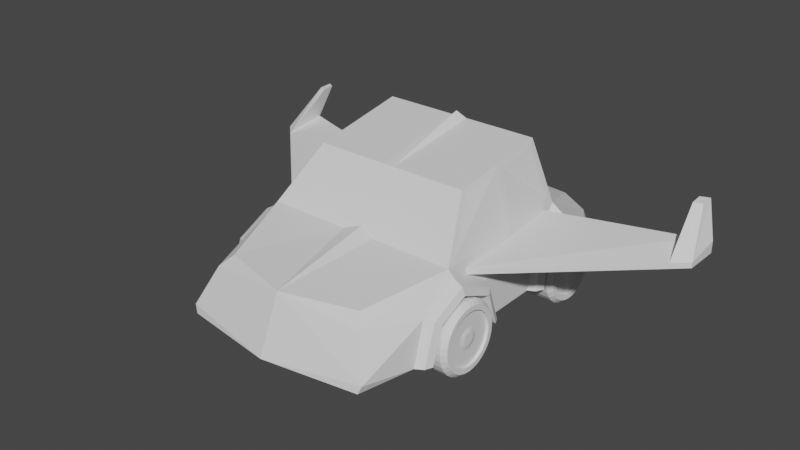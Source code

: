 # Source: car.blend  (saved by Blender 3.2.14; exported with 4.5.12 LTS)
import bpy
from mathutils import Matrix  # noqa: F401  (used for matrix-valued properties, if any)

bpy.ops.wm.read_factory_settings(use_empty=True)
scene = bpy.context.scene
scene.name = 'Scene'

# ---- collections
col_collection = bpy.data.collections.new('Collection'); scene.collection.children.link(col_collection)

# ---- materials (node trees are filled in below, after node groups)
mat_material = bpy.data.materials.new('Material')
mat_material.alpha_threshold = 0.0
mat_material.use_transparent_shadow = False
mat_material.line_color = (0.0, 0.0, 0.0, 1.0)

# ---- material node trees
mat_material.use_nodes = True; mat_material.node_tree.nodes.clear()
_N = mat_material.node_tree.nodes; _L = mat_material.node_tree.links
n0 = _N.new('ShaderNodeOutputMaterial'); n0.name = 'Material Output'; n0.location = (300, 300)
n1 = _N.new('ShaderNodeBsdfPrincipled'); n1.name = 'Principled BSDF'; n1.location = (10, 300)
n1.distribution = 'GGX'
n1.subsurface_method = 'RANDOM_WALK_SKIN'
n1.inputs[2].default_value = 0.4
n1.inputs[3].default_value = 1.45
n1.inputs[27].default_value = (0.0, 0.0, 0.0, 1.0)
n1.inputs[28].default_value = 1.0
_L.new(n1.outputs[0], n0.inputs[0])
n0.is_active_output = True

# ---- world
world_world = bpy.data.worlds.new('World'); scene.world = world_world
world_world.use_nodes = True; world_world.node_tree.nodes.clear()
_N = world_world.node_tree.nodes; _L = world_world.node_tree.links
n0 = _N.new('ShaderNodeOutputWorld'); n0.name = 'World Output'; n0.location = (300, 300)
n1 = _N.new('ShaderNodeBackground'); n1.name = 'Background'; n1.location = (10, 300)
n1.inputs[0].default_value = (0.05088, 0.05088, 0.05088, 1.0)
_L.new(n1.outputs[0], n0.inputs[0])
n0.is_active_output = True
world_world.color = (0.05088, 0.05088, 0.05088)
world_world.use_sun_shadow = False
world_world.sun_shadow_jitter_overblur = 0.0

# ---- meshes
me_cube = bpy.data.meshes.new('Cube')
me_cube.from_pydata([(0.8746, 0.9208, 0.337), (0.8766, 0.9281, -0.34), (0.7734, -1.035, 0.5445), (0.9253, -1.135, -0.1889), (0.9137, 0.517, 1.0), (0.9426, -0.4771, 1.0), (1.008, -0.4771, 0.6243), (1.008, 0.517, 0.5876), (0.7734, 0.4108, 2.303), (0.7539, -0.212, 1.991), (1.008, -0.1909, -0.34), (1.008, -0.7514, -0.34), (1.008, 0.2764, -0.34), (1.008, 0.7641, -0.34), (5.96e-08, 0.9854, -0.34), (0.0, -1.091, 0.7387), (5.96e-08, -1.233, -0.34), (0.0, 0.9208, 0.6452), (0.0, 0.5082, 1.108), (0.0, -0.4771, 1.0), (0.0, 0.4108, 2.303), (0.0, -0.212, 1.991), (1.0, -0.2003, 0.4546), (0.6789, -0.4684, -0.34), (1.0, -0.7236, 0.4688), (1.008, -0.6629, 0.3422), (0.9537, 0.04587, 1.0), (1.008, -0.8038, -0.34), (1.008, -0.1237, -0.34), (1.0, -0.4771, 0.8731), (1.11, -0.6629, 0.3422), (1.11, -0.4771, 0.6243), (1.08, -0.4771, 0.7731), (1.11, -0.2615, 0.3208), (1.11, -0.1909, -0.34), (1.08, -0.7767, -0.34), (1.11, -0.7295, -0.34), (1.08, -0.2303, 0.4116), (1.08, -0.697, 0.4285), (1.08, -0.1512, -0.34), (1.0, 0.2387, 0.3587), (1.008, 0.2067, -0.34), (1.008, 0.8364, -0.34), (1.0, 0.8027, 0.3563), (1.008, 0.7411, 0.2526), (1.0, 0.517, 0.8768), (1.11, 0.2961, 0.2293), (1.11, 0.517, 0.5876), (1.079, 0.517, 0.7785), (1.079, 0.2311, -0.34), (1.11, 0.2764, -0.34), (1.11, 0.7411, 0.2526), (1.11, 0.7641, -0.34), (1.079, 0.7752, 0.3081), (1.079, 0.2585, 0.3074), (1.079, 0.8057, -0.34), (0.7633, 0.08934, 2.142), (0.9305, 0.003179, 1.123), (0.922, -0.3986, 1.123), (0.7842, 0.03658, 2.001), (0.777, -0.1949, 1.885), (0.9009, 0.4654, 1.125), (0.7893, 0.381, 2.161), (0.9327, 0.09099, 1.125), (0.7813, 0.1255, 2.033), (0.0, -0.4463, 1.115), (0.0, -0.2459, 1.864), (0.6867, -0.2437, 1.872), (0.837, -0.4493, 1.104), (0.0, 0.4254, 2.125), (0.7006, 0.425, 2.129), (0.8405, 0.5082, 1.107), (0.1567, -0.4771, 1.0), (0.1195, 0.517, 1.0), (0.07776, 0.4108, 2.303), (0.04317, -0.212, 1.991), (0.0, 0.3823, 2.442), (0.6871, -0.9677, 0.7404), (0.7439, 0.8372, 0.7101), (0.9339, 0.9722, -0.2024), (0.8956, -1.145, -0.34), (1.008, -0.2615, 0.1852), (1.008, 0.2961, 0.1266), (0.6789, 0.5066, -0.34), (5.96e-08, 0.002401, -0.34)], [], [(11, 25, 30, 36), (14, 17, 0, 79), (1, 79, 42), (7, 44, 51, 47), (5, 26, 57, 58), (22, 29, 32, 37), (10, 39, 34), (12, 82, 46, 50), (40, 41, 49, 54), (4, 73, 18, 71), (8, 74, 75, 9, 56), (0, 78, 4), (19, 15, 65), (16, 80, 3), (29, 24, 38, 32), (27, 11, 35), (22, 26, 5), (31, 32, 38, 30), (24, 27, 35, 38), (24, 29, 5), (29, 22, 5), (34, 37, 33), (36, 38, 35), (33, 37, 32, 31), (30, 38, 36), (39, 37, 34), (6, 81, 33, 31), (25, 6, 31, 30), (28, 22, 37, 39), (23, 10, 81), (40, 26, 22), (44, 13, 52, 51), (43, 45, 48, 53), (13, 42, 55, 52), (40, 45, 4), (45, 43, 4), (47, 48, 54, 46), (52, 53, 51), (50, 54, 49), (46, 54, 50), (55, 53, 52), (51, 53, 48, 47), (45, 40, 54, 48), (12, 83, 82), (42, 43, 53, 55), (41, 12, 49), (26, 40, 4), (8, 56, 64, 62), (9, 5, 58, 60), (56, 9, 60, 59), (26, 56, 59, 57), (26, 4, 61, 63), (56, 26, 63, 64), (4, 8, 62, 61), (67, 9, 75, 21, 66), (68, 5, 9, 67), (8, 70, 69, 20, 74), (71, 70, 8, 4), (5, 72, 77), (3, 2, 15, 16), (72, 19, 65), (19, 72, 5, 68, 65), (20, 21, 76), (77, 15, 2), (2, 5, 77), (77, 72, 15), (41, 22, 28), (4, 78, 17, 73), (78, 0, 17), (79, 1, 14), (42, 79, 43), (3, 80, 27), (5, 2, 24), (24, 2, 3), (3, 27, 24), (43, 0, 4), (0, 43, 79), (22, 41, 40), (49, 12, 50), (39, 10, 28), (11, 23, 25), (25, 23, 6), (81, 10, 34, 33), (23, 81, 6), (82, 7, 47, 46), (82, 83, 7), (35, 11, 36), (83, 13, 44), (44, 7, 83), (83, 14, 13), (14, 83, 84), (84, 83, 12), (23, 11, 16), (16, 84, 23), (12, 41, 84), (41, 28, 84), (84, 28, 10), (10, 23, 84), (16, 11, 27), (27, 80, 16), (13, 14, 42), (42, 14, 1)])
_uv = me_cube.uv_layers.new(name='UVMap')
_uv.uv.foreach_set('vector', [0.375, 0.6884, 0.375, 0.6742, 0.375, 0.6742, 0.375, 0.6884, 0.375, 0.375, 0.625, 0.375, 0.625, 0.5, 0.4263, 0.5, 0.375, 0.5, 0.4263, 0.5, 0.375, 0.5489, 0.375, 0.5833, 0.375, 0.5731, 0.375, 0.5731, 0.375, 0.5833, 0.625, 0.6667, 0.625, 0.6228, 0.625, 0.6228, 0.625, 0.6667, 0.4926, 0.6584, 0.474, 0.6667, 0.474, 0.6667, 0.4926, 0.6584, 0.375, 0.6511, 0.375, 0.6471, 0.375, 0.6511, 0.375, 0.599, 0.375, 0.5887, 0.375, 0.5887, 0.375, 0.599, 0.5132, 0.5904, 0.375, 0.6019, 0.375, 0.6019, 0.5132, 0.5904, 0.625, 0.5833, 0.7337, 0.5833, 0.75, 0.5833, 0.6337, 0.5833, 0.625, 0.5833, 0.7383, 0.5833, 0.7428, 0.6667, 0.625, 0.6667, 0.625, 0.6263, 0.625, 0.5, 0.6374, 0.5152, 0.625, 0.5833, 0.0, 0.0, 0.0, 0.0, 0.0, 0.0, 0.25, 0.75, 0.3685, 0.7448, 0.375, 0.75, 0.474, 0.6667, 0.5042, 0.6772, 0.5042, 0.6772, 0.474, 0.6667, 0.375, 0.6933, 0.375, 0.6884, 0.375, 0.6933, 0.4926, 0.6584, 0.625, 0.6228, 0.625, 0.6667, 0.375, 0.6667, 0.474, 0.6667, 0.5042, 0.6772, 0.375, 0.6742, 0.5042, 0.6772, 0.375, 0.6933, 0.375, 0.6933, 0.5042, 0.6772, 0.5042, 0.6772, 0.474, 0.6667, 0.625, 0.6667, 0.474, 0.6667, 0.4926, 0.6584, 0.625, 0.6667, 0.375, 0.6511, 0.4926, 0.6584, 0.375, 0.6601, 0.375, 0.6884, 0.5042, 0.6772, 0.375, 0.6933, 0.375, 0.6601, 0.4926, 0.6584, 0.474, 0.6667, 0.375, 0.6667, 0.375, 0.6742, 0.5042, 0.6772, 0.375, 0.6884, 0.375, 0.6471, 0.4926, 0.6584, 0.375, 0.6511, 0.375, 0.6667, 0.375, 0.6601, 0.375, 0.6601, 0.375, 0.6667, 0.375, 0.6742, 0.375, 0.6667, 0.375, 0.6667, 0.375, 0.6742, 0.375, 0.6471, 0.4926, 0.6584, 0.4926, 0.6584, 0.375, 0.6471, 0.375, 0.6601, 0.375, 0.6511, 0.375, 0.6601, 0.5132, 0.5904, 0.625, 0.6228, 0.4926, 0.6584, 0.375, 0.5731, 0.375, 0.5543, 0.375, 0.5543, 0.375, 0.5731, 0.5119, 0.5702, 0.4551, 0.5833, 0.4551, 0.5833, 0.5119, 0.5702, 0.375, 0.5543, 0.375, 0.5489, 0.375, 0.5489, 0.375, 0.5543, 0.5132, 0.5904, 0.4551, 0.5833, 0.625, 0.5833, 0.4551, 0.5833, 0.5119, 0.5702, 0.625, 0.5833, 0.375, 0.5833, 0.4551, 0.5833, 0.5132, 0.5904, 0.375, 0.5887, 0.375, 0.5543, 0.5119, 0.5702, 0.375, 0.5731, 0.375, 0.599, 0.5132, 0.5904, 0.375, 0.6019, 0.375, 0.5887, 0.5132, 0.5904, 0.375, 0.599, 0.375, 0.5489, 0.5119, 0.5702, 0.375, 0.5543, 0.375, 0.5731, 0.5119, 0.5702, 0.4551, 0.5833, 0.375, 0.5833, 0.4551, 0.5833, 0.5132, 0.5904, 0.5132, 0.5904, 0.4551, 0.5833, 0.375, 0.5887, 0.3232, 0.5683, 0.375, 0.5887, 0.375, 0.5489, 0.5119, 0.5702, 0.5119, 0.5702, 0.375, 0.5489, 0.375, 0.6019, 0.375, 0.599, 0.375, 0.6019, 0.625, 0.6228, 0.5132, 0.5904, 0.625, 0.5833, 0.625, 0.5833, 0.625, 0.6263, 0.625, 0.6263, 0.625, 0.5833, 0.625, 0.6667, 0.625, 0.6667, 0.625, 0.6667, 0.625, 0.6667, 0.625, 0.6263, 0.625, 0.6667, 0.625, 0.6667, 0.625, 0.6263, 0.625, 0.6228, 0.625, 0.6263, 0.625, 0.6263, 0.625, 0.6228, 0.625, 0.6228, 0.625, 0.5833, 0.625, 0.5833, 0.625, 0.6228, 0.625, 0.6263, 0.625, 0.6228, 0.625, 0.6228, 0.625, 0.6263, 0.625, 0.5833, 0.625, 0.5833, 0.625, 0.5833, 0.625, 0.5833, 0.639, 0.6667, 0.625, 0.6667, 0.7428, 0.6667, 0.75, 0.6667, 0.75, 0.6667, 0.6368, 0.6667, 0.625, 0.6667, 0.625, 0.6667, 0.639, 0.6667, 0.625, 0.5833, 0.6392, 0.5833, 0.75, 0.5833, 0.75, 0.5833, 0.7383, 0.5833, 0.6337, 0.5833, 0.6392, 0.5833, 0.625, 0.5833, 0.625, 0.5833, 0.625, 0.6667, 0.7451, 0.6667, 0.6367, 0.7375, 0.375, 0.75, 0.625, 0.75, 0.625, 0.8701, 0.375, 0.8701, 0.7451, 0.6667, 0.75, 0.6667, 0.7451, 0.6667, 0.75, 0.6667, 0.7451, 0.6667, 0.625, 0.6667, 0.6368, 0.6667, 0.75, 0.6667, 0.0, 0.0, 0.0, 0.0, 0.0, 0.0, 0.6367, 0.7375, 0.7451, 0.75, 0.625, 0.75, 0.625, 0.75, 0.625, 0.6667, 0.6367, 0.7375, 0.6367, 0.7375, 0.7451, 0.6667, 0.7451, 0.75, 0.375, 0.6019, 0.4926, 0.6584, 0.375, 0.6471, 0.625, 0.5833, 0.6374, 0.5152, 0.75, 0.5, 0.7337, 0.5833, 0.6374, 0.5152, 0.625, 0.5, 0.75, 0.5, 0.4263, 0.5, 0.375, 0.5, 0.375, 0.375, 0.375, 0.5489, 0.4263, 0.5, 0.5119, 0.5702, 0.375, 0.75, 0.3685, 0.7448, 0.375, 0.6933, 0.625, 0.6667, 0.625, 0.75, 0.5042, 0.6772, 0.5042, 0.6772, 0.625, 0.75, 0.375, 0.75, 0.375, 0.75, 0.375, 0.6933, 0.5042, 0.6772, 0.5119, 0.5702, 0.625, 0.5, 0.625, 0.5833, 0.625, 0.5, 0.5119, 0.5702, 0.4263, 0.5, 0.4926, 0.6584, 0.375, 0.6019, 0.5132, 0.5904, 0.375, 0.6019, 0.375, 0.599, 0.375, 0.599, 0.375, 0.6471, 0.375, 0.6511, 0.375, 0.6471, 0.375, 0.6884, 0.3374, 0.672, 0.375, 0.6742, 0.375, 0.6742, 0.3292, 0.6667, 0.375, 0.6667, 0.375, 0.6601, 0.375, 0.6511, 0.375, 0.6511, 0.375, 0.6601, 0.3362, 0.6622, 0.375, 0.6601, 0.375, 0.6667, 0.375, 0.5887, 0.375, 0.5833, 0.375, 0.5833, 0.375, 0.5887, 0.375, 0.5887, 0.3232, 0.5683, 0.375, 0.5833, 0.375, 0.6933, 0.375, 0.6884, 0.375, 0.6884, 0.3232, 0.5683, 0.375, 0.5543, 0.375, 0.5731, 0.375, 0.5731, 0.375, 0.5833, 0.3232, 0.5683, 0.3232, 0.5683, 0.25, 0.5, 0.375, 0.5543, 0.25, 0.5, 0.3232, 0.5683, 0.25, 0.6108, 0.25, 0.6108, 0.3232, 0.5683, 0.375, 0.5887, 0.3374, 0.672, 0.375, 0.6884, 0.25, 0.75, 0.25, 0.75, 0.25, 0.6108, 0.3374, 0.672, 0.375, 0.5887, 0.375, 0.6019, 0.25, 0.6108, 0.375, 0.6019, 0.375, 0.6471, 0.25, 0.6108, 0.25, 0.6108, 0.375, 0.6471, 0.375, 0.6511, 0.375, 0.6511, 0.3374, 0.672, 0.25, 0.6108, 0.25, 0.75, 0.375, 0.6884, 0.375, 0.6933, 0.375, 0.6933, 0.3685, 0.7448, 0.25, 0.75, 0.375, 0.5543, 0.25, 0.5, 0.375, 0.5489, 0.375, 0.5489, 0.25, 0.5, 0.375, 0.5])
me_cube.materials.append(mat_material)
me_cube.use_mirror_vertex_groups = False
me_cube.update()
me_cylinder = bpy.data.meshes.new('Cylinder')
me_cylinder.from_pydata([(0.0, 1.0, -1.0), (3.316e-09, 0.8887, 1.0), (0.1951, 0.9808, -1.0), (0.1734, 0.8716, 1.0), (0.3827, 0.9239, -1.0), (0.3401, 0.8211, 1.0), (0.5556, 0.8315, -1.0), (0.4937, 0.7389, 1.0), (0.7071, 0.7071, -1.0), (0.6284, 0.6284, 1.0), (0.8315, 0.5556, -1.0), (0.7389, 0.4937, 1.0), (0.9239, 0.3827, -1.0), (0.8211, 0.3401, 1.0), (0.9808, 0.1951, -1.0), (0.8716, 0.1734, 1.0), (1.0, -4.371e-08, -1.0), (0.8887, -3.885e-08, 1.0), (0.9808, -0.1951, -1.0), (0.8716, -0.1734, 1.0), (0.9239, -0.3827, -1.0), (0.8211, -0.3401, 1.0), (0.8315, -0.5556, -1.0), (0.7389, -0.4937, 1.0), (0.7071, -0.7071, -1.0), (0.6284, -0.6284, 1.0), (0.5556, -0.8315, -1.0), (0.4937, -0.7389, 1.0), (0.3827, -0.9239, -1.0), (0.3401, -0.8211, 1.0), (0.1951, -0.9808, -1.0), (0.1734, -0.8716, 1.0), (-8.742e-08, -1.0, -1.0), (-7.438e-08, -0.8887, 1.0), (-0.1951, -0.9808, -1.0), (-0.1734, -0.8716, 1.0), (-0.3827, -0.9239, -1.0), (-0.3401, -0.8211, 1.0), (-0.5556, -0.8315, -1.0), (-0.4937, -0.7389, 1.0), (-0.7071, -0.7071, -1.0), (-0.6284, -0.6284, 1.0), (-0.8315, -0.5556, -1.0), (-0.7389, -0.4937, 1.0), (-0.9239, -0.3827, -1.0), (-0.8211, -0.3401, 1.0), (-0.9808, -0.1951, -1.0), (-0.8716, -0.1734, 1.0), (-1.0, 1.192e-08, -1.0), (-0.8887, 1.06e-08, 1.0), (-0.9808, 0.1951, -1.0), (-0.8716, 0.1734, 1.0), (-0.9239, 0.3827, -1.0), (-0.8211, 0.3401, 1.0), (-0.8315, 0.5556, -1.0), (-0.7389, 0.4937, 1.0), (-0.7071, 0.7071, -1.0), (-0.6284, 0.6284, 1.0), (-0.5556, 0.8315, -1.0), (-0.4937, 0.7389, 1.0), (-0.3827, 0.9239, -1.0), (-0.3401, 0.8211, 1.0), (-0.1951, 0.9808, -1.0), (-0.1734, 0.8716, 1.0), (0.0, 1.0, 0.7514), (0.1951, 0.9808, 0.7514), (0.3827, 0.9239, 0.7514), (0.5556, 0.8315, 0.7514), (0.7071, 0.7071, 0.7514), (0.8315, 0.5556, 0.7514), (0.9239, 0.3827, 0.7514), (0.9808, 0.1951, 0.7514), (1.0, -4.371e-08, 0.7514), (0.9808, -0.1951, 0.7514), (0.9239, -0.3827, 0.7514), (0.8315, -0.5556, 0.7514), (0.7071, -0.7071, 0.7514), (0.5556, -0.8315, 0.7514), (0.3827, -0.9239, 0.7514), (0.1951, -0.9808, 0.7514), (-8.742e-08, -1.0, 0.7514), (-0.1951, -0.9808, 0.7514), (-0.3827, -0.9239, 0.7514), (-0.5556, -0.8315, 0.7514), (-0.7071, -0.7071, 0.7514), (-0.8315, -0.5556, 0.7514), (-0.9239, -0.3827, 0.7514), (-0.9808, -0.1951, 0.7514), (-1.0, 1.192e-08, 0.7514), (-0.9808, 0.1951, 0.7514), (-0.9239, 0.3827, 0.7514), (-0.8315, 0.5556, 0.7514), (-0.7071, 0.7071, 0.7514), (-0.5556, 0.8315, 0.7514), (-0.3827, 0.9239, 0.7514), (-0.1951, 0.9808, 0.7514), (0.1459, 0.7335, 1.0), (7.515e-09, 0.7479, 1.0), (0.2862, 0.6909, 1.0), (0.4155, 0.6218, 1.0), (0.5288, 0.5288, 1.0), (0.6218, 0.4155, 1.0), (0.6909, 0.2862, 1.0), (0.7335, 0.1459, 1.0), (0.7479, -3.269e-08, 1.0), (0.7335, -0.1459, 1.0), (0.6909, -0.2862, 1.0), (0.6218, -0.4155, 1.0), (0.5288, -0.5288, 1.0), (0.4155, -0.6218, 1.0), (0.2862, -0.6909, 1.0), (0.1459, -0.7335, 1.0), (-5.786e-08, -0.7479, 1.0), (-0.1459, -0.7335, 1.0), (-0.2862, -0.6909, 1.0), (-0.4155, -0.6218, 1.0), (-0.5288, -0.5288, 1.0), (-0.6218, -0.4155, 1.0), (-0.6909, -0.2862, 1.0), (-0.7335, -0.1459, 1.0), (-0.7479, 8.918e-09, 1.0), (-0.7335, 0.1459, 1.0), (-0.6909, 0.2862, 1.0), (-0.6218, 0.4155, 1.0), (-0.5288, 0.5288, 1.0), (-0.4155, 0.6218, 1.0), (-0.2862, 0.6909, 1.0), (-0.1459, 0.7335, 1.0), (0.1434, 0.7287, 0.8548), (-0.001522, 0.743, 0.8548), (0.2828, 0.6864, 0.8548), (0.4112, 0.6178, 0.8548), (0.5238, 0.5254, 0.8548), (0.6162, 0.4128, 0.8548), (0.6849, 0.2843, 0.8548), (0.7272, 0.1449, 0.8548), (0.7414, -3.248e-08, 0.8548), (0.7272, -0.1449, 0.8548), (0.6849, -0.2843, 0.8548), (0.6162, -0.4128, 0.8548), (0.5238, -0.5254, 0.8548), (0.4112, -0.6178, 0.8548), (0.2828, -0.6864, 0.8548), (0.1434, -0.7287, 0.8548), (-0.001523, -0.743, 0.8548), (-0.1465, -0.7287, 0.8548), (-0.2858, -0.6864, 0.8548), (-0.4143, -0.6178, 0.8548), (-0.5269, -0.5254, 0.8548), (-0.6193, -0.4128, 0.8548), (-0.6879, -0.2843, 0.8548), (-0.7302, -0.1449, 0.8548), (-0.7445, 8.86e-09, 0.8548), (-0.7302, 0.1449, 0.8548), (-0.6879, 0.2843, 0.8548), (-0.6193, 0.4128, 0.8548), (-0.5269, 0.5254, 0.8548), (-0.4143, 0.6178, 0.8548), (-0.2858, 0.6864, 0.8548), (-0.1465, 0.7287, 0.8548), (0.05735, 0.296, 0.8548), (-0.001523, 0.3018, 0.8548), (0.114, 0.2788, 0.8548), (0.1661, 0.2509, 0.8548), (0.2118, 0.2134, 0.8548), (0.2494, 0.1676, 0.8548), (0.2773, 0.1155, 0.8548), (0.2944, 0.05887, 0.8548), (0.3002, -1.319e-08, 0.8548), (0.2944, -0.05887, 0.8548), (0.2773, -0.1155, 0.8548), (0.2494, -0.1676, 0.8548), (0.2118, -0.2134, 0.8548), (0.1661, -0.2509, 0.8548), (0.114, -0.2788, 0.8548), (0.05735, -0.296, 0.8548), (-0.001523, -0.3018, 0.8548), (-0.06039, -0.296, 0.8548), (-0.117, -0.2788, 0.8548), (-0.1692, -0.2509, 0.8548), (-0.2149, -0.2134, 0.8548), (-0.2524, -0.1676, 0.8548), (-0.2803, -0.1155, 0.8548), (-0.2975, -0.05887, 0.8548), (-0.3033, 3.598e-09, 0.8548), (-0.2975, 0.05887, 0.8548), (-0.2803, 0.1155, 0.8548), (-0.2524, 0.1676, 0.8548), (-0.2149, 0.2134, 0.8548), (-0.1692, 0.2509, 0.8548), (-0.117, 0.2788, 0.8548), (-0.06039, 0.296, 0.8548), (0.03169, 0.1638, 0.915), (-0.0008915, 0.167, 0.915), (0.06301, 0.1543, 0.915), (0.09188, 0.1388, 0.915), (0.1172, 0.1181, 0.915), (0.138, 0.09277, 0.915), (0.1534, 0.0639, 0.915), (0.1629, 0.03258, 0.915), (0.1661, -7.299e-09, 0.915), (0.1629, -0.03258, 0.915), (0.1534, -0.0639, 0.915), (0.138, -0.09277, 0.915), (0.1172, -0.1181, 0.915), (0.09188, -0.1388, 0.915), (0.06301, -0.1543, 0.915), (0.03169, -0.1638, 0.915), (-0.0008915, -0.167, 0.915), (-0.03347, -0.1638, 0.915), (-0.06479, -0.1543, 0.915), (-0.09366, -0.1388, 0.915), (-0.119, -0.1181, 0.915), (-0.1397, -0.09277, 0.915), (-0.1552, -0.0639, 0.915), (-0.1647, -0.03258, 0.915), (-0.1679, 1.991e-09, 0.915), (-0.1647, 0.03258, 0.915), (-0.1552, 0.0639, 0.915), (-0.1397, 0.09277, 0.915), (-0.119, 0.1181, 0.915), (-0.09366, 0.1388, 0.915), (-0.06479, 0.1543, 0.915), (-0.03347, 0.1638, 0.915), (0.7449, 0.4826, 1.0), (0.1951, 0.9808, -0.3294), (0.3827, 0.9239, -0.06396), (0.7486, 0.5002, 0.9742), (0.5556, 0.8315, 0.2472), (0.7613, 0.641, 0.7514), (0.7071, 0.7071, 0.5921), (-0.1951, 0.9808, -0.6844), (0.0, 1.0, -0.5389)], [], [(64, 1, 3, 65), (65, 3, 5, 66), (66, 5, 7, 67), (67, 7, 9, 68), (68, 9, 11, 227, 229), (69, 227, 224, 13, 70), (70, 13, 15, 71), (71, 15, 17, 72), (72, 17, 19, 73), (73, 19, 21, 74), (74, 21, 23, 75), (75, 23, 25, 76), (76, 25, 27, 77), (77, 27, 29, 78), (78, 29, 31, 79), (79, 31, 33, 80), (80, 33, 35, 81), (81, 35, 37, 82), (82, 37, 39, 83), (83, 39, 41, 84), (84, 41, 43, 85), (85, 43, 45, 86), (86, 45, 47, 87), (87, 47, 49, 88), (88, 49, 51, 89), (89, 51, 53, 90), (90, 53, 55, 91), (91, 55, 57, 92), (92, 57, 59, 93), (93, 59, 61, 94), (11, 9, 100, 101), (94, 61, 63, 95), (95, 63, 1, 64), (0, 2, 4, 6, 8, 10, 12, 14, 16, 18, 20, 22, 24, 26, 28, 30, 32, 34, 36, 38, 40, 42, 44, 46, 48, 50, 52, 54, 56, 58, 60, 62), (62, 231, 232, 0), (60, 94, 95, 231, 62), (58, 93, 94, 60), (56, 92, 93, 58), (54, 91, 92, 56), (52, 90, 91, 54), (50, 89, 90, 52), (48, 88, 89, 50), (46, 87, 88, 48), (44, 86, 87, 46), (42, 85, 86, 44), (40, 84, 85, 42), (38, 83, 84, 40), (36, 82, 83, 38), (34, 81, 82, 36), (32, 80, 81, 34), (30, 79, 80, 32), (28, 78, 79, 30), (26, 77, 78, 28), (24, 76, 77, 26), (22, 75, 76, 24), (20, 74, 75, 22), (18, 73, 74, 20), (16, 72, 73, 18), (14, 71, 72, 16), (12, 70, 71, 14), (10, 69, 70, 12), (8, 230, 229, 69, 10), (6, 228, 230, 8), (4, 226, 228, 6), (2, 225, 226, 4), (0, 232, 225, 2), (112, 111, 143, 144), (29, 27, 109, 110), (47, 45, 118, 119), (3, 1, 97, 96), (1, 63, 127, 97), (21, 19, 105, 106), (39, 37, 114, 115), (57, 55, 123, 124), (13, 224, 11, 101, 102), (31, 29, 110, 111), (49, 47, 119, 120), (5, 3, 96, 98), (23, 21, 106, 107), (41, 39, 115, 116), (59, 57, 124, 125), (15, 13, 102, 103), (33, 31, 111, 112), (51, 49, 120, 121), (7, 5, 98, 99), (25, 23, 107, 108), (43, 41, 116, 117), (61, 59, 125, 126), (17, 15, 103, 104), (35, 33, 112, 113), (53, 51, 121, 122), (9, 7, 99, 100), (27, 25, 108, 109), (45, 43, 117, 118), (63, 61, 126, 127), (19, 17, 104, 105), (37, 35, 113, 114), (55, 53, 122, 123), (99, 98, 130, 131), (126, 125, 157, 158), (113, 112, 144, 145), (100, 99, 131, 132), (127, 126, 158, 159), (114, 113, 145, 146), (101, 100, 132, 133), (97, 127, 159, 129), (115, 114, 146, 147), (102, 101, 133, 134), (116, 115, 147, 148), (103, 102, 134, 135), (117, 116, 148, 149), (104, 103, 135, 136), (118, 117, 149, 150), (105, 104, 136, 137), (119, 118, 150, 151), (106, 105, 137, 138), (120, 119, 151, 152), (107, 106, 138, 139), (121, 120, 152, 153), (108, 107, 139, 140), (122, 121, 153, 154), (109, 108, 140, 141), (123, 122, 154, 155), (110, 109, 141, 142), (96, 97, 129, 128), (124, 123, 155, 156), (111, 110, 142, 143), (98, 96, 128, 130), (125, 124, 156, 157), (182, 181, 213, 214), (192, 193, 223, 222, 221, 220, 219, 218, 217, 216, 215, 214, 213, 212, 211, 210, 209, 208, 207, 206, 205, 204, 203, 202, 201, 200, 199, 198, 197, 196, 195, 194), (169, 168, 200, 201), (183, 182, 214, 215), (170, 169, 201, 202), (184, 183, 215, 216), (171, 170, 202, 203), (185, 184, 216, 217), (172, 171, 203, 204), (186, 185, 217, 218), (173, 172, 204, 205), (187, 186, 218, 219), (174, 173, 205, 206), (160, 161, 193, 192), (188, 187, 219, 220), (175, 174, 206, 207), (162, 160, 192, 194), (189, 188, 220, 221), (176, 175, 207, 208), (163, 162, 194, 195), (190, 189, 221, 222), (177, 176, 208, 209), (164, 163, 195, 196), (191, 190, 222, 223), (178, 177, 209, 210), (165, 164, 196, 197), (161, 191, 223, 193), (179, 178, 210, 211), (166, 165, 197, 198), (180, 179, 211, 212), (167, 166, 198, 199), (181, 180, 212, 213), (168, 167, 199, 200), (224, 227, 11), (228, 226, 66, 67), (226, 225, 65, 66), (229, 230, 68), (232, 231, 95, 64), (225, 232, 64, 65), (229, 227, 69), (230, 228, 67, 68)])
_uv = me_cylinder.uv_layers.new(name='UVMap')
_uv.uv.foreach_set('vector', [1.0, 0.9378, 1.0, 1.0, 0.9688, 1.0, 0.9688, 0.9378, 0.9688, 0.9378, 0.9688, 1.0, 0.9375, 1.0, 0.9375, 0.9378, 0.9375, 0.9378, 0.9375, 1.0, 0.9062, 1.0, 0.9062, 0.9378, 0.9062, 0.9378, 0.9062, 1.0, 0.875, 1.0, 0.875, 0.9378, 0.875, 0.9378, 0.875, 1.0, 0.8438, 1.0, 0.8438, 0.9935, 0.8614, 0.9378, 0.8438, 0.9378, 0.8438, 0.9935, 0.8415, 1.0, 0.8125, 1.0, 0.8125, 0.9378, 0.8125, 0.9378, 0.8125, 1.0, 0.7812, 1.0, 0.7812, 0.9378, 0.7812, 0.9378, 0.7812, 1.0, 0.75, 1.0, 0.75, 0.9378, 0.75, 0.9378, 0.75, 1.0, 0.7188, 1.0, 0.7188, 0.9378, 0.7188, 0.9378, 0.7188, 1.0, 0.6875, 1.0, 0.6875, 0.9378, 0.6875, 0.9378, 0.6875, 1.0, 0.6562, 1.0, 0.6562, 0.9378, 0.6562, 0.9378, 0.6562, 1.0, 0.625, 1.0, 0.625, 0.9378, 0.625, 0.9378, 0.625, 1.0, 0.5938, 1.0, 0.5938, 0.9378, 0.5938, 0.9378, 0.5938, 1.0, 0.5625, 1.0, 0.5625, 0.9378, 0.5625, 0.9378, 0.5625, 1.0, 0.5312, 1.0, 0.5312, 0.9378, 0.5312, 0.9378, 0.5312, 1.0, 0.5, 1.0, 0.5, 0.9378, 0.5, 0.9378, 0.5, 1.0, 0.4688, 1.0, 0.4688, 0.9378, 0.4688, 0.9378, 0.4688, 1.0, 0.4375, 1.0, 0.4375, 0.9378, 0.4375, 0.9378, 0.4375, 1.0, 0.4062, 1.0, 0.4062, 0.9378, 0.4062, 0.9378, 0.4062, 1.0, 0.375, 1.0, 0.375, 0.9378, 0.375, 0.9378, 0.375, 1.0, 0.3438, 1.0, 0.3438, 0.9378, 0.3438, 0.9378, 0.3438, 1.0, 0.3125, 1.0, 0.3125, 0.9378, 0.3125, 0.9378, 0.3125, 1.0, 0.2812, 1.0, 0.2812, 0.9378, 0.2812, 0.9378, 0.2812, 1.0, 0.25, 1.0, 0.25, 0.9378, 0.25, 0.9378, 0.25, 1.0, 0.2188, 1.0, 0.2188, 0.9378, 0.2188, 0.9378, 0.2188, 1.0, 0.1875, 1.0, 0.1875, 0.9378, 0.1875, 0.9378, 0.1875, 1.0, 0.1562, 1.0, 0.1562, 0.9378, 0.1562, 0.9378, 0.1562, 1.0, 0.125, 1.0, 0.125, 0.9378, 0.125, 0.9378, 0.125, 1.0, 0.09375, 1.0, 0.09375, 0.9378, 0.09375, 0.9378, 0.09375, 1.0, 0.0625, 1.0, 0.0625, 0.9378, 0.8438, 1.0, 0.875, 1.0, 0.875, 1.0, 0.8438, 1.0, 0.0625, 0.9378, 0.0625, 1.0, 0.03125, 1.0, 0.03125, 0.9378, 0.03125, 0.9378, 0.03125, 1.0, 0.0, 1.0, 0.0, 0.9378, 0.75, 0.49, 0.7968, 0.4854, 0.8418, 0.4717, 0.8833, 0.4496, 0.9197, 0.4197, 0.9496, 0.3833, 0.9717, 0.3418, 0.9854, 0.2968, 0.99, 0.25, 0.9854, 0.2032, 0.9717, 0.1582, 0.9496, 0.1167, 0.9197, 0.08029, 0.8833, 0.05045, 0.8418, 0.02827, 0.7968, 0.01461, 0.75, 0.01, 0.7032, 0.01461, 0.6582, 0.02827, 0.6167, 0.05045, 0.5803, 0.08029, 0.5504, 0.1167, 0.5283, 0.1582, 0.5146, 0.2032, 0.51, 0.25, 0.5146, 0.2968, 0.5283, 0.3418, 0.5504, 0.3833, 0.5803, 0.4197, 0.6167, 0.4496, 0.6582, 0.4717, 0.7032, 0.4854, 0.03125, 0.5, 0.03125, 0.5789, 0.0, 0.6153, 0.0, 0.5, 0.0625, 0.5, 0.0625, 0.9378, 0.03125, 0.9378, 0.03125, 0.5789, 0.03125, 0.5, 0.09375, 0.5, 0.09375, 0.9378, 0.0625, 0.9378, 0.0625, 0.5, 0.125, 0.5, 0.125, 0.9378, 0.09375, 0.9378, 0.09375, 0.5, 0.1562, 0.5, 0.1562, 0.9378, 0.125, 0.9378, 0.125, 0.5, 0.1875, 0.5, 0.1875, 0.9378, 0.1562, 0.9378, 0.1562, 0.5, 0.2188, 0.5, 0.2188, 0.9378, 0.1875, 0.9378, 0.1875, 0.5, 0.25, 0.5, 0.25, 0.9378, 0.2188, 0.9378, 0.2188, 0.5, 0.2812, 0.5, 0.2812, 0.9378, 0.25, 0.9378, 0.25, 0.5, 0.3125, 0.5, 0.3125, 0.9378, 0.2812, 0.9378, 0.2812, 0.5, 0.3438, 0.5, 0.3438, 0.9378, 0.3125, 0.9378, 0.3125, 0.5, 0.375, 0.5, 0.375, 0.9378, 0.3438, 0.9378, 0.3438, 0.5, 0.4062, 0.5, 0.4062, 0.9378, 0.375, 0.9378, 0.375, 0.5, 0.4375, 0.5, 0.4375, 0.9378, 0.4062, 0.9378, 0.4062, 0.5, 0.4688, 0.5, 0.4688, 0.9378, 0.4375, 0.9378, 0.4375, 0.5, 0.5, 0.5, 0.5, 0.9378, 0.4688, 0.9378, 0.4688, 0.5, 0.5312, 0.5, 0.5312, 0.9378, 0.5, 0.9378, 0.5, 0.5, 0.5625, 0.5, 0.5625, 0.9378, 0.5312, 0.9378, 0.5312, 0.5, 0.5938, 0.5, 0.5938, 0.9378, 0.5625, 0.9378, 0.5625, 0.5, 0.625, 0.5, 0.625, 0.9378, 0.5938, 0.9378, 0.5938, 0.5, 0.6562, 0.5, 0.6562, 0.9378, 0.625, 0.9378, 0.625, 0.5, 0.6875, 0.5, 0.6875, 0.9378, 0.6562, 0.9378, 0.6562, 0.5, 0.7188, 0.5, 0.7188, 0.9378, 0.6875, 0.9378, 0.6875, 0.5, 0.75, 0.5, 0.75, 0.9378, 0.7188, 0.9378, 0.7188, 0.5, 0.7812, 0.5, 0.7812, 0.9378, 0.75, 0.9378, 0.75, 0.5, 0.8125, 0.5, 0.8125, 0.9378, 0.7812, 0.9378, 0.7812, 0.5, 0.8438, 0.5, 0.8438, 0.9378, 0.8125, 0.9378, 0.8125, 0.5, 0.875, 0.5, 0.875, 0.898, 0.8614, 0.9378, 0.8438, 0.9378, 0.8438, 0.5, 0.9062, 0.5, 0.9062, 0.8118, 0.875, 0.898, 0.875, 0.5, 0.9375, 0.5, 0.9375, 0.734, 0.9062, 0.8118, 0.9062, 0.5, 0.9688, 0.5, 0.9688, 0.6677, 0.9375, 0.734, 0.9375, 0.5, 1.0, 0.5, 1.0, 0.6153, 0.9688, 0.6677, 0.9688, 0.5, 0.5, 1.0, 0.5312, 1.0, 0.5312, 1.0, 0.5, 1.0, 0.5625, 1.0, 0.5938, 1.0, 0.5938, 1.0, 0.5625, 1.0, 0.2812, 1.0, 0.3125, 1.0, 0.3125, 1.0, 0.2812, 1.0, 0.9688, 1.0, 1.0, 1.0, 1.0, 1.0, 0.9688, 1.0, 0.0, 1.0, 0.03125, 1.0, 0.03125, 1.0, 0.0, 1.0, 0.6875, 1.0, 0.7188, 1.0, 0.7188, 1.0, 0.6875, 1.0, 0.4062, 1.0, 0.4375, 1.0, 0.4375, 1.0, 0.4062, 1.0, 0.125, 1.0, 0.1562, 1.0, 0.1562, 1.0, 0.125, 1.0, 0.8125, 1.0, 0.8415, 1.0, 0.8438, 1.0, 0.8438, 1.0, 0.8125, 1.0, 0.5312, 1.0, 0.5625, 1.0, 0.5625, 1.0, 0.5312, 1.0, 0.25, 1.0, 0.2812, 1.0, 0.2812, 1.0, 0.25, 1.0, 0.9375, 1.0, 0.9688, 1.0, 0.9688, 1.0, 0.9375, 1.0, 0.6562, 1.0, 0.6875, 1.0, 0.6875, 1.0, 0.6562, 1.0, 0.375, 1.0, 0.4062, 1.0, 0.4062, 1.0, 0.375, 1.0, 0.09375, 1.0, 0.125, 1.0, 0.125, 1.0, 0.09375, 1.0, 0.7812, 1.0, 0.8125, 1.0, 0.8125, 1.0, 0.7812, 1.0, 0.5, 1.0, 0.5312, 1.0, 0.5312, 1.0, 0.5, 1.0, 0.2188, 1.0, 0.25, 1.0, 0.25, 1.0, 0.2188, 1.0, 0.9062, 1.0, 0.9375, 1.0, 0.9375, 1.0, 0.9062, 1.0, 0.625, 1.0, 0.6562, 1.0, 0.6562, 1.0, 0.625, 1.0, 0.3438, 1.0, 0.375, 1.0, 0.375, 1.0, 0.3438, 1.0, 0.0625, 1.0, 0.09375, 1.0, 0.09375, 1.0, 0.0625, 1.0, 0.75, 1.0, 0.7812, 1.0, 0.7812, 1.0, 0.75, 1.0, 0.4688, 1.0, 0.5, 1.0, 0.5, 1.0, 0.4688, 1.0, 0.1875, 1.0, 0.2188, 1.0, 0.2188, 1.0, 0.1875, 1.0, 0.875, 1.0, 0.9062, 1.0, 0.9062, 1.0, 0.875, 1.0, 0.5938, 1.0, 0.625, 1.0, 0.625, 1.0, 0.5938, 1.0, 0.3125, 1.0, 0.3438, 1.0, 0.3438, 1.0, 0.3125, 1.0, 0.03125, 1.0, 0.0625, 1.0, 0.0625, 1.0, 0.03125, 1.0, 0.7188, 1.0, 0.75, 1.0, 0.75, 1.0, 0.7188, 1.0, 0.4375, 1.0, 0.4688, 1.0, 0.4688, 1.0, 0.4375, 1.0, 0.1562, 1.0, 0.1875, 1.0, 0.1875, 1.0, 0.1562, 1.0, 0.9062, 1.0, 0.9375, 1.0, 0.9375, 1.0, 0.9062, 1.0, 0.0625, 1.0, 0.09375, 1.0, 0.09375, 1.0, 0.0625, 1.0, 0.4688, 1.0, 0.5, 1.0, 0.5, 1.0, 0.4688, 1.0, 0.875, 1.0, 0.9062, 1.0, 0.9062, 1.0, 0.875, 1.0, 0.03125, 1.0, 0.0625, 1.0, 0.0625, 1.0, 0.03125, 1.0, 0.4375, 1.0, 0.4688, 1.0, 0.4688, 1.0, 0.4375, 1.0, 0.8438, 1.0, 0.875, 1.0, 0.875, 1.0, 0.8438, 1.0, 0.0, 1.0, 0.03125, 1.0, 0.03125, 1.0, 0.0, 1.0, 0.4062, 1.0, 0.4375, 1.0, 0.4375, 1.0, 0.4062, 1.0, 0.8125, 1.0, 0.8438, 1.0, 0.8438, 1.0, 0.8125, 1.0, 0.375, 1.0, 0.4062, 1.0, 0.4062, 1.0, 0.375, 1.0, 0.7812, 1.0, 0.8125, 1.0, 0.8125, 1.0, 0.7812, 1.0, 0.3438, 1.0, 0.375, 1.0, 0.375, 1.0, 0.3438, 1.0, 0.75, 1.0, 0.7812, 1.0, 0.7812, 1.0, 0.75, 1.0, 0.3125, 1.0, 0.3438, 1.0, 0.3438, 1.0, 0.3125, 1.0, 0.7188, 1.0, 0.75, 1.0, 0.75, 1.0, 0.7188, 1.0, 0.2812, 1.0, 0.3125, 1.0, 0.3125, 1.0, 0.2812, 1.0, 0.6875, 1.0, 0.7188, 1.0, 0.7188, 1.0, 0.6875, 1.0, 0.25, 1.0, 0.2812, 1.0, 0.2812, 1.0, 0.25, 1.0, 0.6562, 1.0, 0.6875, 1.0, 0.6875, 1.0, 0.6562, 1.0, 0.2188, 1.0, 0.25, 1.0, 0.25, 1.0, 0.2188, 1.0, 0.625, 1.0, 0.6562, 1.0, 0.6562, 1.0, 0.625, 1.0, 0.1875, 1.0, 0.2188, 1.0, 0.2188, 1.0, 0.1875, 1.0, 0.5938, 1.0, 0.625, 1.0, 0.625, 1.0, 0.5938, 1.0, 0.1562, 1.0, 0.1875, 1.0, 0.1875, 1.0, 0.1562, 1.0, 0.5625, 1.0, 0.5938, 1.0, 0.5938, 1.0, 0.5625, 1.0, 0.9688, 1.0, 1.0, 1.0, 1.0, 1.0, 0.9688, 1.0, 0.125, 1.0, 0.1562, 1.0, 0.1562, 1.0, 0.125, 1.0, 0.5312, 1.0, 0.5625, 1.0, 0.5625, 1.0, 0.5312, 1.0, 0.9375, 1.0, 0.9688, 1.0, 0.9688, 1.0, 0.9375, 1.0, 0.09375, 1.0, 0.125, 1.0, 0.125, 1.0, 0.09375, 1.0, 0.3125, 1.0, 0.3438, 1.0, 0.3438, 1.0, 0.3125, 1.0, 0.2968, 0.4854, 0.25, 0.49, 0.2032, 0.4854, 0.1582, 0.4717, 0.1167, 0.4496, 0.08029, 0.4197, 0.05045, 0.3833, 0.02827, 0.3418, 0.01461, 0.2968, 0.01, 0.25, 0.01461, 0.2032, 0.02827, 0.1582, 0.05045, 0.1167, 0.08029, 0.08029, 0.1167, 0.05045, 0.1582, 0.02827, 0.2032, 0.01461, 0.25, 0.01, 0.2968, 0.01461, 0.3418, 0.02827, 0.3833, 0.05045, 0.4197, 0.08029, 0.4496, 0.1167, 0.4717, 0.1582, 0.4854, 0.2032, 0.49, 0.25, 0.4854, 0.2968, 0.4717, 0.3418, 0.4496, 0.3833, 0.4197, 0.4197, 0.3833, 0.4496, 0.3418, 0.4717, 0.7188, 1.0, 0.75, 1.0, 0.75, 1.0, 0.7188, 1.0, 0.2812, 1.0, 0.3125, 1.0, 0.3125, 1.0, 0.2812, 1.0, 0.6875, 1.0, 0.7188, 1.0, 0.7188, 1.0, 0.6875, 1.0, 0.25, 1.0, 0.2812, 1.0, 0.2812, 1.0, 0.25, 1.0, 0.6562, 1.0, 0.6875, 1.0, 0.6875, 1.0, 0.6562, 1.0, 0.2188, 1.0, 0.25, 1.0, 0.25, 1.0, 0.2188, 1.0, 0.625, 1.0, 0.6562, 1.0, 0.6562, 1.0, 0.625, 1.0, 0.1875, 1.0, 0.2188, 1.0, 0.2188, 1.0, 0.1875, 1.0, 0.5938, 1.0, 0.625, 1.0, 0.625, 1.0, 0.5938, 1.0, 0.1562, 1.0, 0.1875, 1.0, 0.1875, 1.0, 0.1562, 1.0, 0.5625, 1.0, 0.5938, 1.0, 0.5938, 1.0, 0.5625, 1.0, 0.9688, 1.0, 1.0, 1.0, 1.0, 1.0, 0.9688, 1.0, 0.125, 1.0, 0.1562, 1.0, 0.1562, 1.0, 0.125, 1.0, 0.5312, 1.0, 0.5625, 1.0, 0.5625, 1.0, 0.5312, 1.0, 0.9375, 1.0, 0.9688, 1.0, 0.9688, 1.0, 0.9375, 1.0, 0.09375, 1.0, 0.125, 1.0, 0.125, 1.0, 0.09375, 1.0, 0.5, 1.0, 0.5312, 1.0, 0.5312, 1.0, 0.5, 1.0, 0.9062, 1.0, 0.9375, 1.0, 0.9375, 1.0, 0.9062, 1.0, 0.0625, 1.0, 0.09375, 1.0, 0.09375, 1.0, 0.0625, 1.0, 0.4688, 1.0, 0.5, 1.0, 0.5, 1.0, 0.4688, 1.0, 0.875, 1.0, 0.9062, 1.0, 0.9062, 1.0, 0.875, 1.0, 0.03125, 1.0, 0.0625, 1.0, 0.0625, 1.0, 0.03125, 1.0, 0.4375, 1.0, 0.4688, 1.0, 0.4688, 1.0, 0.4375, 1.0, 0.8438, 1.0, 0.875, 1.0, 0.875, 1.0, 0.8438, 1.0, 0.0, 1.0, 0.03125, 1.0, 0.03125, 1.0, 0.0, 1.0, 0.4062, 1.0, 0.4375, 1.0, 0.4375, 1.0, 0.4062, 1.0, 0.8125, 1.0, 0.8438, 1.0, 0.8438, 1.0, 0.8125, 1.0, 0.375, 1.0, 0.4062, 1.0, 0.4062, 1.0, 0.375, 1.0, 0.7812, 1.0, 0.8125, 1.0, 0.8125, 1.0, 0.7812, 1.0, 0.3438, 1.0, 0.375, 1.0, 0.375, 1.0, 0.3438, 1.0, 0.75, 1.0, 0.7812, 1.0, 0.7812, 1.0, 0.75, 1.0, 0.8415, 1.0, 0.8438, 0.9935, 0.8438, 1.0, 0.9062, 0.8118, 0.9375, 0.734, 0.9375, 0.9378, 0.9062, 0.9378, 0.9375, 0.734, 0.9688, 0.6677, 0.9688, 0.9378, 0.9375, 0.9378, 0.8614, 0.9378, 0.875, 0.898, 0.875, 0.9378, 0.0, 0.6153, 0.03125, 0.5789, 0.03125, 0.9378, 0.0, 0.9378, 0.9688, 0.6677, 1.0, 0.6153, 1.0, 0.9378, 0.9688, 0.9378, 0.8614, 0.9378, 0.8438, 0.9935, 0.8438, 0.9378, 0.875, 0.898, 0.9062, 0.8118, 0.9062, 0.9378, 0.875, 0.9378])
me_cylinder.update()
me_cylinder_002 = bpy.data.meshes.new('Cylinder.002')
me_cylinder_002.from_pydata([(0.0, 1.0, -1.0), (3.316e-09, 0.8887, 1.0), (0.1951, 0.9808, -1.0), (0.1734, 0.8716, 1.0), (0.3827, 0.9239, -1.0), (0.3401, 0.8211, 1.0), (0.5556, 0.8315, -1.0), (0.4937, 0.7389, 1.0), (0.7071, 0.7071, -1.0), (0.6284, 0.6284, 1.0), (0.8315, 0.5556, -1.0), (0.7389, 0.4937, 1.0), (0.9239, 0.3827, -1.0), (0.8211, 0.3401, 1.0), (0.9808, 0.1951, -1.0), (0.8716, 0.1734, 1.0), (1.0, -4.371e-08, -1.0), (0.8887, -3.885e-08, 1.0), (0.9808, -0.1951, -1.0), (0.8716, -0.1734, 1.0), (0.9239, -0.3827, -1.0), (0.8211, -0.3401, 1.0), (0.8315, -0.5556, -1.0), (0.7389, -0.4937, 1.0), (0.7071, -0.7071, -1.0), (0.6284, -0.6284, 1.0), (0.5556, -0.8315, -1.0), (0.4937, -0.7389, 1.0), (0.3827, -0.9239, -1.0), (0.3401, -0.8211, 1.0), (0.1951, -0.9808, -1.0), (0.1734, -0.8716, 1.0), (-8.742e-08, -1.0, -1.0), (-7.438e-08, -0.8887, 1.0), (-0.1951, -0.9808, -1.0), (-0.1734, -0.8716, 1.0), (-0.3827, -0.9239, -1.0), (-0.3401, -0.8211, 1.0), (-0.5556, -0.8315, -1.0), (-0.4937, -0.7389, 1.0), (-0.7071, -0.7071, -1.0), (-0.6284, -0.6284, 1.0), (-0.8315, -0.5556, -1.0), (-0.7389, -0.4937, 1.0), (-0.9239, -0.3827, -1.0), (-0.8211, -0.3401, 1.0), (-0.9808, -0.1951, -1.0), (-0.8716, -0.1734, 1.0), (-1.0, 1.192e-08, -1.0), (-0.8887, 1.06e-08, 1.0), (-0.9808, 0.1951, -1.0), (-0.8716, 0.1734, 1.0), (-0.9239, 0.3827, -1.0), (-0.8211, 0.3401, 1.0), (-0.8315, 0.5556, -1.0), (-0.7389, 0.4937, 1.0), (-0.7071, 0.7071, -1.0), (-0.6284, 0.6284, 1.0), (-0.5556, 0.8315, -1.0), (-0.4937, 0.7389, 1.0), (-0.3827, 0.9239, -1.0), (-0.3401, 0.8211, 1.0), (-0.1951, 0.9808, -1.0), (-0.1734, 0.8716, 1.0), (0.0, 1.0, 0.7514), (0.1951, 0.9808, 0.7514), (0.3827, 0.9239, 0.7514), (0.5556, 0.8315, 0.7514), (0.7071, 0.7071, 0.7514), (0.8315, 0.5556, 0.7514), (0.9239, 0.3827, 0.7514), (0.9808, 0.1951, 0.7514), (1.0, -4.371e-08, 0.7514), (0.9808, -0.1951, 0.7514), (0.9239, -0.3827, 0.7514), (0.8315, -0.5556, 0.7514), (0.7071, -0.7071, 0.7514), (0.5556, -0.8315, 0.7514), (0.3827, -0.9239, 0.7514), (0.1951, -0.9808, 0.7514), (-8.742e-08, -1.0, 0.7514), (-0.1951, -0.9808, 0.7514), (-0.3827, -0.9239, 0.7514), (-0.5556, -0.8315, 0.7514), (-0.7071, -0.7071, 0.7514), (-0.8315, -0.5556, 0.7514), (-0.9239, -0.3827, 0.7514), (-0.9808, -0.1951, 0.7514), (-1.0, 1.192e-08, 0.7514), (-0.9808, 0.1951, 0.7514), (-0.9239, 0.3827, 0.7514), (-0.8315, 0.5556, 0.7514), (-0.7071, 0.7071, 0.7514), (-0.5556, 0.8315, 0.7514), (-0.3827, 0.9239, 0.7514), (-0.1951, 0.9808, 0.7514), (0.1459, 0.7335, 1.0), (7.515e-09, 0.7479, 1.0), (0.2862, 0.6909, 1.0), (0.4155, 0.6218, 1.0), (0.5288, 0.5288, 1.0), (0.6218, 0.4155, 1.0), (0.6909, 0.2862, 1.0), (0.7335, 0.1459, 1.0), (0.7479, -3.269e-08, 1.0), (0.7335, -0.1459, 1.0), (0.6909, -0.2862, 1.0), (0.6218, -0.4155, 1.0), (0.5288, -0.5288, 1.0), (0.4155, -0.6218, 1.0), (0.2862, -0.6909, 1.0), (0.1459, -0.7335, 1.0), (-5.786e-08, -0.7479, 1.0), (-0.1459, -0.7335, 1.0), (-0.2862, -0.6909, 1.0), (-0.4155, -0.6218, 1.0), (-0.5288, -0.5288, 1.0), (-0.6218, -0.4155, 1.0), (-0.6909, -0.2862, 1.0), (-0.7335, -0.1459, 1.0), (-0.7479, 8.918e-09, 1.0), (-0.7335, 0.1459, 1.0), (-0.6909, 0.2862, 1.0), (-0.6218, 0.4155, 1.0), (-0.5288, 0.5288, 1.0), (-0.4155, 0.6218, 1.0), (-0.2862, 0.6909, 1.0), (-0.1459, 0.7335, 1.0), (0.1434, 0.7287, 0.8548), (-0.001522, 0.743, 0.8548), (0.2828, 0.6864, 0.8548), (0.4112, 0.6178, 0.8548), (0.5238, 0.5254, 0.8548), (0.6162, 0.4128, 0.8548), (0.6849, 0.2843, 0.8548), (0.7272, 0.1449, 0.8548), (0.7414, -3.248e-08, 0.8548), (0.7272, -0.1449, 0.8548), (0.6849, -0.2843, 0.8548), (0.6162, -0.4128, 0.8548), (0.5238, -0.5254, 0.8548), (0.4112, -0.6178, 0.8548), (0.2828, -0.6864, 0.8548), (0.1434, -0.7287, 0.8548), (-0.001523, -0.743, 0.8548), (-0.1465, -0.7287, 0.8548), (-0.2858, -0.6864, 0.8548), (-0.4143, -0.6178, 0.8548), (-0.5269, -0.5254, 0.8548), (-0.6193, -0.4128, 0.8548), (-0.6879, -0.2843, 0.8548), (-0.7302, -0.1449, 0.8548), (-0.7445, 8.86e-09, 0.8548), (-0.7302, 0.1449, 0.8548), (-0.6879, 0.2843, 0.8548), (-0.6193, 0.4128, 0.8548), (-0.5269, 0.5254, 0.8548), (-0.4143, 0.6178, 0.8548), (-0.2858, 0.6864, 0.8548), (-0.1465, 0.7287, 0.8548), (0.05735, 0.296, 0.8548), (-0.001523, 0.3018, 0.8548), (0.114, 0.2788, 0.8548), (0.1661, 0.2509, 0.8548), (0.2118, 0.2134, 0.8548), (0.2494, 0.1676, 0.8548), (0.2773, 0.1155, 0.8548), (0.2944, 0.05887, 0.8548), (0.3002, -1.319e-08, 0.8548), (0.2944, -0.05887, 0.8548), (0.2773, -0.1155, 0.8548), (0.2494, -0.1676, 0.8548), (0.2118, -0.2134, 0.8548), (0.1661, -0.2509, 0.8548), (0.114, -0.2788, 0.8548), (0.05735, -0.296, 0.8548), (-0.001523, -0.3018, 0.8548), (-0.06039, -0.296, 0.8548), (-0.117, -0.2788, 0.8548), (-0.1692, -0.2509, 0.8548), (-0.2149, -0.2134, 0.8548), (-0.2524, -0.1676, 0.8548), (-0.2803, -0.1155, 0.8548), (-0.2975, -0.05887, 0.8548), (-0.3033, 3.598e-09, 0.8548), (-0.2975, 0.05887, 0.8548), (-0.2803, 0.1155, 0.8548), (-0.2524, 0.1676, 0.8548), (-0.2149, 0.2134, 0.8548), (-0.1692, 0.2509, 0.8548), (-0.117, 0.2788, 0.8548), (-0.06039, 0.296, 0.8548), (0.03169, 0.1638, 0.915), (-0.0008915, 0.167, 0.915), (0.06301, 0.1543, 0.915), (0.09188, 0.1388, 0.915), (0.1172, 0.1181, 0.915), (0.138, 0.09277, 0.915), (0.1534, 0.0639, 0.915), (0.1629, 0.03258, 0.915), (0.1661, -7.299e-09, 0.915), (0.1629, -0.03258, 0.915), (0.1534, -0.0639, 0.915), (0.138, -0.09277, 0.915), (0.1172, -0.1181, 0.915), (0.09188, -0.1388, 0.915), (0.06301, -0.1543, 0.915), (0.03169, -0.1638, 0.915), (-0.0008915, -0.167, 0.915), (-0.03347, -0.1638, 0.915), (-0.06479, -0.1543, 0.915), (-0.09366, -0.1388, 0.915), (-0.119, -0.1181, 0.915), (-0.1397, -0.09277, 0.915), (-0.1552, -0.0639, 0.915), (-0.1647, -0.03258, 0.915), (-0.1679, 1.991e-09, 0.915), (-0.1647, 0.03258, 0.915), (-0.1552, 0.0639, 0.915), (-0.1397, 0.09277, 0.915), (-0.119, 0.1181, 0.915), (-0.09366, 0.1388, 0.915), (-0.06479, 0.1543, 0.915), (-0.03347, 0.1638, 0.915)], [], [(64, 1, 3, 65), (65, 3, 5, 66), (66, 5, 7, 67), (67, 7, 9, 68), (68, 9, 11, 69), (69, 11, 13, 70), (70, 13, 15, 71), (71, 15, 17, 72), (72, 17, 19, 73), (73, 19, 21, 74), (74, 21, 23, 75), (75, 23, 25, 76), (76, 25, 27, 77), (77, 27, 29, 78), (78, 29, 31, 79), (79, 31, 33, 80), (80, 33, 35, 81), (81, 35, 37, 82), (82, 37, 39, 83), (83, 39, 41, 84), (84, 41, 43, 85), (85, 43, 45, 86), (86, 45, 47, 87), (87, 47, 49, 88), (88, 49, 51, 89), (89, 51, 53, 90), (90, 53, 55, 91), (91, 55, 57, 92), (92, 57, 59, 93), (93, 59, 61, 94), (11, 9, 100, 101), (94, 61, 63, 95), (95, 63, 1, 64), (0, 2, 4, 6, 8, 10, 12, 14, 16, 18, 20, 22, 24, 26, 28, 30, 32, 34, 36, 38, 40, 42, 44, 46, 48, 50, 52, 54, 56, 58, 60, 62), (62, 95, 64, 0), (60, 94, 95, 62), (58, 93, 94, 60), (56, 92, 93, 58), (54, 91, 92, 56), (52, 90, 91, 54), (50, 89, 90, 52), (48, 88, 89, 50), (46, 87, 88, 48), (44, 86, 87, 46), (42, 85, 86, 44), (40, 84, 85, 42), (38, 83, 84, 40), (36, 82, 83, 38), (34, 81, 82, 36), (32, 80, 81, 34), (30, 79, 80, 32), (28, 78, 79, 30), (26, 77, 78, 28), (24, 76, 77, 26), (22, 75, 76, 24), (20, 74, 75, 22), (18, 73, 74, 20), (16, 72, 73, 18), (14, 71, 72, 16), (12, 70, 71, 14), (10, 69, 70, 12), (8, 68, 69, 10), (6, 67, 68, 8), (4, 66, 67, 6), (2, 65, 66, 4), (0, 64, 65, 2), (112, 111, 143, 144), (29, 27, 109, 110), (47, 45, 118, 119), (3, 1, 97, 96), (1, 63, 127, 97), (21, 19, 105, 106), (39, 37, 114, 115), (57, 55, 123, 124), (13, 11, 101, 102), (31, 29, 110, 111), (49, 47, 119, 120), (5, 3, 96, 98), (23, 21, 106, 107), (41, 39, 115, 116), (59, 57, 124, 125), (15, 13, 102, 103), (33, 31, 111, 112), (51, 49, 120, 121), (7, 5, 98, 99), (25, 23, 107, 108), (43, 41, 116, 117), (61, 59, 125, 126), (17, 15, 103, 104), (35, 33, 112, 113), (53, 51, 121, 122), (9, 7, 99, 100), (27, 25, 108, 109), (45, 43, 117, 118), (63, 61, 126, 127), (19, 17, 104, 105), (37, 35, 113, 114), (55, 53, 122, 123), (99, 98, 130, 131), (126, 125, 157, 158), (113, 112, 144, 145), (100, 99, 131, 132), (127, 126, 158, 159), (114, 113, 145, 146), (101, 100, 132, 133), (97, 127, 159, 129), (115, 114, 146, 147), (102, 101, 133, 134), (116, 115, 147, 148), (103, 102, 134, 135), (117, 116, 148, 149), (104, 103, 135, 136), (118, 117, 149, 150), (105, 104, 136, 137), (119, 118, 150, 151), (106, 105, 137, 138), (120, 119, 151, 152), (107, 106, 138, 139), (121, 120, 152, 153), (108, 107, 139, 140), (122, 121, 153, 154), (109, 108, 140, 141), (123, 122, 154, 155), (110, 109, 141, 142), (96, 97, 129, 128), (124, 123, 155, 156), (111, 110, 142, 143), (98, 96, 128, 130), (125, 124, 156, 157), (182, 181, 213, 214), (192, 193, 223, 222, 221, 220, 219, 218, 217, 216, 215, 214, 213, 212, 211, 210, 209, 208, 207, 206, 205, 204, 203, 202, 201, 200, 199, 198, 197, 196, 195, 194), (169, 168, 200, 201), (183, 182, 214, 215), (170, 169, 201, 202), (184, 183, 215, 216), (171, 170, 202, 203), (185, 184, 216, 217), (172, 171, 203, 204), (186, 185, 217, 218), (173, 172, 204, 205), (187, 186, 218, 219), (174, 173, 205, 206), (160, 161, 193, 192), (188, 187, 219, 220), (175, 174, 206, 207), (162, 160, 192, 194), (189, 188, 220, 221), (176, 175, 207, 208), (163, 162, 194, 195), (190, 189, 221, 222), (177, 176, 208, 209), (164, 163, 195, 196), (191, 190, 222, 223), (178, 177, 209, 210), (165, 164, 196, 197), (161, 191, 223, 193), (179, 178, 210, 211), (166, 165, 197, 198), (180, 179, 211, 212), (167, 166, 198, 199), (181, 180, 212, 213), (168, 167, 199, 200)])
_uv = me_cylinder_002.uv_layers.new(name='UVMap')
_uv.uv.foreach_set('vector', [1.0, 0.9378, 1.0, 1.0, 0.9688, 1.0, 0.9688, 0.9378, 0.9688, 0.9378, 0.9688, 1.0, 0.9375, 1.0, 0.9375, 0.9378, 0.9375, 0.9378, 0.9375, 1.0, 0.9062, 1.0, 0.9062, 0.9378, 0.9062, 0.9378, 0.9062, 1.0, 0.875, 1.0, 0.875, 0.9378, 0.875, 0.9378, 0.875, 1.0, 0.8438, 1.0, 0.8438, 0.9378, 0.8438, 0.9378, 0.8438, 1.0, 0.8125, 1.0, 0.8125, 0.9378, 0.8125, 0.9378, 0.8125, 1.0, 0.7812, 1.0, 0.7812, 0.9378, 0.7812, 0.9378, 0.7812, 1.0, 0.75, 1.0, 0.75, 0.9378, 0.75, 0.9378, 0.75, 1.0, 0.7188, 1.0, 0.7188, 0.9378, 0.7188, 0.9378, 0.7188, 1.0, 0.6875, 1.0, 0.6875, 0.9378, 0.6875, 0.9378, 0.6875, 1.0, 0.6562, 1.0, 0.6562, 0.9378, 0.6562, 0.9378, 0.6562, 1.0, 0.625, 1.0, 0.625, 0.9378, 0.625, 0.9378, 0.625, 1.0, 0.5938, 1.0, 0.5938, 0.9378, 0.5938, 0.9378, 0.5938, 1.0, 0.5625, 1.0, 0.5625, 0.9378, 0.5625, 0.9378, 0.5625, 1.0, 0.5312, 1.0, 0.5312, 0.9378, 0.5312, 0.9378, 0.5312, 1.0, 0.5, 1.0, 0.5, 0.9378, 0.5, 0.9378, 0.5, 1.0, 0.4688, 1.0, 0.4688, 0.9378, 0.4688, 0.9378, 0.4688, 1.0, 0.4375, 1.0, 0.4375, 0.9378, 0.4375, 0.9378, 0.4375, 1.0, 0.4062, 1.0, 0.4062, 0.9378, 0.4062, 0.9378, 0.4062, 1.0, 0.375, 1.0, 0.375, 0.9378, 0.375, 0.9378, 0.375, 1.0, 0.3438, 1.0, 0.3438, 0.9378, 0.3438, 0.9378, 0.3438, 1.0, 0.3125, 1.0, 0.3125, 0.9378, 0.3125, 0.9378, 0.3125, 1.0, 0.2812, 1.0, 0.2812, 0.9378, 0.2812, 0.9378, 0.2812, 1.0, 0.25, 1.0, 0.25, 0.9378, 0.25, 0.9378, 0.25, 1.0, 0.2188, 1.0, 0.2188, 0.9378, 0.2188, 0.9378, 0.2188, 1.0, 0.1875, 1.0, 0.1875, 0.9378, 0.1875, 0.9378, 0.1875, 1.0, 0.1562, 1.0, 0.1562, 0.9378, 0.1562, 0.9378, 0.1562, 1.0, 0.125, 1.0, 0.125, 0.9378, 0.125, 0.9378, 0.125, 1.0, 0.09375, 1.0, 0.09375, 0.9378, 0.09375, 0.9378, 0.09375, 1.0, 0.0625, 1.0, 0.0625, 0.9378, 0.8438, 1.0, 0.875, 1.0, 0.875, 1.0, 0.8438, 1.0, 0.0625, 0.9378, 0.0625, 1.0, 0.03125, 1.0, 0.03125, 0.9378, 0.03125, 0.9378, 0.03125, 1.0, 0.0, 1.0, 0.0, 0.9378, 0.75, 0.49, 0.7968, 0.4854, 0.8418, 0.4717, 0.8833, 0.4496, 0.9197, 0.4197, 0.9496, 0.3833, 0.9717, 0.3418, 0.9854, 0.2968, 0.99, 0.25, 0.9854, 0.2032, 0.9717, 0.1582, 0.9496, 0.1167, 0.9197, 0.08029, 0.8833, 0.05045, 0.8418, 0.02827, 0.7968, 0.01461, 0.75, 0.01, 0.7032, 0.01461, 0.6582, 0.02827, 0.6167, 0.05045, 0.5803, 0.08029, 0.5504, 0.1167, 0.5283, 0.1582, 0.5146, 0.2032, 0.51, 0.25, 0.5146, 0.2968, 0.5283, 0.3418, 0.5504, 0.3833, 0.5803, 0.4197, 0.6167, 0.4496, 0.6582, 0.4717, 0.7032, 0.4854, 0.03125, 0.5, 0.03125, 0.9378, 0.0, 0.9378, 0.0, 0.5, 0.0625, 0.5, 0.0625, 0.9378, 0.03125, 0.9378, 0.03125, 0.5, 0.09375, 0.5, 0.09375, 0.9378, 0.0625, 0.9378, 0.0625, 0.5, 0.125, 0.5, 0.125, 0.9378, 0.09375, 0.9378, 0.09375, 0.5, 0.1562, 0.5, 0.1562, 0.9378, 0.125, 0.9378, 0.125, 0.5, 0.1875, 0.5, 0.1875, 0.9378, 0.1562, 0.9378, 0.1562, 0.5, 0.2188, 0.5, 0.2188, 0.9378, 0.1875, 0.9378, 0.1875, 0.5, 0.25, 0.5, 0.25, 0.9378, 0.2188, 0.9378, 0.2188, 0.5, 0.2812, 0.5, 0.2812, 0.9378, 0.25, 0.9378, 0.25, 0.5, 0.3125, 0.5, 0.3125, 0.9378, 0.2812, 0.9378, 0.2812, 0.5, 0.3438, 0.5, 0.3438, 0.9378, 0.3125, 0.9378, 0.3125, 0.5, 0.375, 0.5, 0.375, 0.9378, 0.3438, 0.9378, 0.3438, 0.5, 0.4062, 0.5, 0.4062, 0.9378, 0.375, 0.9378, 0.375, 0.5, 0.4375, 0.5, 0.4375, 0.9378, 0.4062, 0.9378, 0.4062, 0.5, 0.4688, 0.5, 0.4688, 0.9378, 0.4375, 0.9378, 0.4375, 0.5, 0.5, 0.5, 0.5, 0.9378, 0.4688, 0.9378, 0.4688, 0.5, 0.5312, 0.5, 0.5312, 0.9378, 0.5, 0.9378, 0.5, 0.5, 0.5625, 0.5, 0.5625, 0.9378, 0.5312, 0.9378, 0.5312, 0.5, 0.5938, 0.5, 0.5938, 0.9378, 0.5625, 0.9378, 0.5625, 0.5, 0.625, 0.5, 0.625, 0.9378, 0.5938, 0.9378, 0.5938, 0.5, 0.6562, 0.5, 0.6562, 0.9378, 0.625, 0.9378, 0.625, 0.5, 0.6875, 0.5, 0.6875, 0.9378, 0.6562, 0.9378, 0.6562, 0.5, 0.7188, 0.5, 0.7188, 0.9378, 0.6875, 0.9378, 0.6875, 0.5, 0.75, 0.5, 0.75, 0.9378, 0.7188, 0.9378, 0.7188, 0.5, 0.7812, 0.5, 0.7812, 0.9378, 0.75, 0.9378, 0.75, 0.5, 0.8125, 0.5, 0.8125, 0.9378, 0.7812, 0.9378, 0.7812, 0.5, 0.8438, 0.5, 0.8438, 0.9378, 0.8125, 0.9378, 0.8125, 0.5, 0.875, 0.5, 0.875, 0.9378, 0.8438, 0.9378, 0.8438, 0.5, 0.9062, 0.5, 0.9062, 0.9378, 0.875, 0.9378, 0.875, 0.5, 0.9375, 0.5, 0.9375, 0.9378, 0.9062, 0.9378, 0.9062, 0.5, 0.9688, 0.5, 0.9688, 0.9378, 0.9375, 0.9378, 0.9375, 0.5, 1.0, 0.5, 1.0, 0.9378, 0.9688, 0.9378, 0.9688, 0.5, 0.5, 1.0, 0.5312, 1.0, 0.5312, 1.0, 0.5, 1.0, 0.5625, 1.0, 0.5938, 1.0, 0.5938, 1.0, 0.5625, 1.0, 0.2812, 1.0, 0.3125, 1.0, 0.3125, 1.0, 0.2812, 1.0, 0.9688, 1.0, 1.0, 1.0, 1.0, 1.0, 0.9688, 1.0, 0.0, 1.0, 0.03125, 1.0, 0.03125, 1.0, 0.0, 1.0, 0.6875, 1.0, 0.7188, 1.0, 0.7188, 1.0, 0.6875, 1.0, 0.4062, 1.0, 0.4375, 1.0, 0.4375, 1.0, 0.4062, 1.0, 0.125, 1.0, 0.1562, 1.0, 0.1562, 1.0, 0.125, 1.0, 0.8125, 1.0, 0.8438, 1.0, 0.8438, 1.0, 0.8125, 1.0, 0.5312, 1.0, 0.5625, 1.0, 0.5625, 1.0, 0.5312, 1.0, 0.25, 1.0, 0.2812, 1.0, 0.2812, 1.0, 0.25, 1.0, 0.9375, 1.0, 0.9688, 1.0, 0.9688, 1.0, 0.9375, 1.0, 0.6562, 1.0, 0.6875, 1.0, 0.6875, 1.0, 0.6562, 1.0, 0.375, 1.0, 0.4062, 1.0, 0.4062, 1.0, 0.375, 1.0, 0.09375, 1.0, 0.125, 1.0, 0.125, 1.0, 0.09375, 1.0, 0.7812, 1.0, 0.8125, 1.0, 0.8125, 1.0, 0.7812, 1.0, 0.5, 1.0, 0.5312, 1.0, 0.5312, 1.0, 0.5, 1.0, 0.2188, 1.0, 0.25, 1.0, 0.25, 1.0, 0.2188, 1.0, 0.9062, 1.0, 0.9375, 1.0, 0.9375, 1.0, 0.9062, 1.0, 0.625, 1.0, 0.6562, 1.0, 0.6562, 1.0, 0.625, 1.0, 0.3438, 1.0, 0.375, 1.0, 0.375, 1.0, 0.3438, 1.0, 0.0625, 1.0, 0.09375, 1.0, 0.09375, 1.0, 0.0625, 1.0, 0.75, 1.0, 0.7812, 1.0, 0.7812, 1.0, 0.75, 1.0, 0.4688, 1.0, 0.5, 1.0, 0.5, 1.0, 0.4688, 1.0, 0.1875, 1.0, 0.2188, 1.0, 0.2188, 1.0, 0.1875, 1.0, 0.875, 1.0, 0.9062, 1.0, 0.9062, 1.0, 0.875, 1.0, 0.5938, 1.0, 0.625, 1.0, 0.625, 1.0, 0.5938, 1.0, 0.3125, 1.0, 0.3438, 1.0, 0.3438, 1.0, 0.3125, 1.0, 0.03125, 1.0, 0.0625, 1.0, 0.0625, 1.0, 0.03125, 1.0, 0.7188, 1.0, 0.75, 1.0, 0.75, 1.0, 0.7188, 1.0, 0.4375, 1.0, 0.4688, 1.0, 0.4688, 1.0, 0.4375, 1.0, 0.1562, 1.0, 0.1875, 1.0, 0.1875, 1.0, 0.1562, 1.0, 0.9062, 1.0, 0.9375, 1.0, 0.9375, 1.0, 0.9062, 1.0, 0.0625, 1.0, 0.09375, 1.0, 0.09375, 1.0, 0.0625, 1.0, 0.4688, 1.0, 0.5, 1.0, 0.5, 1.0, 0.4688, 1.0, 0.875, 1.0, 0.9062, 1.0, 0.9062, 1.0, 0.875, 1.0, 0.03125, 1.0, 0.0625, 1.0, 0.0625, 1.0, 0.03125, 1.0, 0.4375, 1.0, 0.4688, 1.0, 0.4688, 1.0, 0.4375, 1.0, 0.8438, 1.0, 0.875, 1.0, 0.875, 1.0, 0.8438, 1.0, 0.0, 1.0, 0.03125, 1.0, 0.03125, 1.0, 0.0, 1.0, 0.4062, 1.0, 0.4375, 1.0, 0.4375, 1.0, 0.4062, 1.0, 0.8125, 1.0, 0.8438, 1.0, 0.8438, 1.0, 0.8125, 1.0, 0.375, 1.0, 0.4062, 1.0, 0.4062, 1.0, 0.375, 1.0, 0.7812, 1.0, 0.8125, 1.0, 0.8125, 1.0, 0.7812, 1.0, 0.3438, 1.0, 0.375, 1.0, 0.375, 1.0, 0.3438, 1.0, 0.75, 1.0, 0.7812, 1.0, 0.7812, 1.0, 0.75, 1.0, 0.3125, 1.0, 0.3438, 1.0, 0.3438, 1.0, 0.3125, 1.0, 0.7188, 1.0, 0.75, 1.0, 0.75, 1.0, 0.7188, 1.0, 0.2812, 1.0, 0.3125, 1.0, 0.3125, 1.0, 0.2812, 1.0, 0.6875, 1.0, 0.7188, 1.0, 0.7188, 1.0, 0.6875, 1.0, 0.25, 1.0, 0.2812, 1.0, 0.2812, 1.0, 0.25, 1.0, 0.6562, 1.0, 0.6875, 1.0, 0.6875, 1.0, 0.6562, 1.0, 0.2188, 1.0, 0.25, 1.0, 0.25, 1.0, 0.2188, 1.0, 0.625, 1.0, 0.6562, 1.0, 0.6562, 1.0, 0.625, 1.0, 0.1875, 1.0, 0.2188, 1.0, 0.2188, 1.0, 0.1875, 1.0, 0.5938, 1.0, 0.625, 1.0, 0.625, 1.0, 0.5938, 1.0, 0.1562, 1.0, 0.1875, 1.0, 0.1875, 1.0, 0.1562, 1.0, 0.5625, 1.0, 0.5938, 1.0, 0.5938, 1.0, 0.5625, 1.0, 0.9688, 1.0, 1.0, 1.0, 1.0, 1.0, 0.9688, 1.0, 0.125, 1.0, 0.1562, 1.0, 0.1562, 1.0, 0.125, 1.0, 0.5312, 1.0, 0.5625, 1.0, 0.5625, 1.0, 0.5312, 1.0, 0.9375, 1.0, 0.9688, 1.0, 0.9688, 1.0, 0.9375, 1.0, 0.09375, 1.0, 0.125, 1.0, 0.125, 1.0, 0.09375, 1.0, 0.3125, 1.0, 0.3438, 1.0, 0.3438, 1.0, 0.3125, 1.0, 0.2968, 0.4854, 0.25, 0.49, 0.2032, 0.4854, 0.1582, 0.4717, 0.1167, 0.4496, 0.08029, 0.4197, 0.05045, 0.3833, 0.02827, 0.3418, 0.01461, 0.2968, 0.01, 0.25, 0.01461, 0.2032, 0.02827, 0.1582, 0.05045, 0.1167, 0.08029, 0.08029, 0.1167, 0.05045, 0.1582, 0.02827, 0.2032, 0.01461, 0.25, 0.01, 0.2968, 0.01461, 0.3418, 0.02827, 0.3833, 0.05045, 0.4197, 0.08029, 0.4496, 0.1167, 0.4717, 0.1582, 0.4854, 0.2032, 0.49, 0.25, 0.4854, 0.2968, 0.4717, 0.3418, 0.4496, 0.3833, 0.4197, 0.4197, 0.3833, 0.4496, 0.3418, 0.4717, 0.7188, 1.0, 0.75, 1.0, 0.75, 1.0, 0.7188, 1.0, 0.2812, 1.0, 0.3125, 1.0, 0.3125, 1.0, 0.2812, 1.0, 0.6875, 1.0, 0.7188, 1.0, 0.7188, 1.0, 0.6875, 1.0, 0.25, 1.0, 0.2812, 1.0, 0.2812, 1.0, 0.25, 1.0, 0.6562, 1.0, 0.6875, 1.0, 0.6875, 1.0, 0.6562, 1.0, 0.2188, 1.0, 0.25, 1.0, 0.25, 1.0, 0.2188, 1.0, 0.625, 1.0, 0.6562, 1.0, 0.6562, 1.0, 0.625, 1.0, 0.1875, 1.0, 0.2188, 1.0, 0.2188, 1.0, 0.1875, 1.0, 0.5938, 1.0, 0.625, 1.0, 0.625, 1.0, 0.5938, 1.0, 0.1562, 1.0, 0.1875, 1.0, 0.1875, 1.0, 0.1562, 1.0, 0.5625, 1.0, 0.5938, 1.0, 0.5938, 1.0, 0.5625, 1.0, 0.9688, 1.0, 1.0, 1.0, 1.0, 1.0, 0.9688, 1.0, 0.125, 1.0, 0.1562, 1.0, 0.1562, 1.0, 0.125, 1.0, 0.5312, 1.0, 0.5625, 1.0, 0.5625, 1.0, 0.5312, 1.0, 0.9375, 1.0, 0.9688, 1.0, 0.9688, 1.0, 0.9375, 1.0, 0.09375, 1.0, 0.125, 1.0, 0.125, 1.0, 0.09375, 1.0, 0.5, 1.0, 0.5312, 1.0, 0.5312, 1.0, 0.5, 1.0, 0.9062, 1.0, 0.9375, 1.0, 0.9375, 1.0, 0.9062, 1.0, 0.0625, 1.0, 0.09375, 1.0, 0.09375, 1.0, 0.0625, 1.0, 0.4688, 1.0, 0.5, 1.0, 0.5, 1.0, 0.4688, 1.0, 0.875, 1.0, 0.9062, 1.0, 0.9062, 1.0, 0.875, 1.0, 0.03125, 1.0, 0.0625, 1.0, 0.0625, 1.0, 0.03125, 1.0, 0.4375, 1.0, 0.4688, 1.0, 0.4688, 1.0, 0.4375, 1.0, 0.8438, 1.0, 0.875, 1.0, 0.875, 1.0, 0.8438, 1.0, 0.0, 1.0, 0.03125, 1.0, 0.03125, 1.0, 0.0, 1.0, 0.4062, 1.0, 0.4375, 1.0, 0.4375, 1.0, 0.4062, 1.0, 0.8125, 1.0, 0.8438, 1.0, 0.8438, 1.0, 0.8125, 1.0, 0.375, 1.0, 0.4062, 1.0, 0.4062, 1.0, 0.375, 1.0, 0.7812, 1.0, 0.8125, 1.0, 0.8125, 1.0, 0.7812, 1.0, 0.3438, 1.0, 0.375, 1.0, 0.375, 1.0, 0.3438, 1.0, 0.75, 1.0, 0.7812, 1.0, 0.7812, 1.0, 0.75, 1.0])
me_cylinder_002.update()
me_cube_003 = bpy.data.meshes.new('Cube.003')
me_cube_003.from_pydata([(0.9305, 0.003179, 1.123), (0.922, -0.3986, 1.123), (0.7842, 0.03658, 2.001), (0.777, -0.1949, 1.885), (0.9009, 0.4654, 1.125), (0.7893, 0.381, 2.161), (0.9327, 0.09099, 1.125), (0.7813, 0.1255, 2.033), (0.0, -0.4463, 1.115), (0.0, -0.2459, 1.864), (0.6867, -0.2437, 1.872), (0.837, -0.4493, 1.104), (0.0, 0.5082, 1.108), (0.0, 0.4254, 2.125), (0.7006, 0.425, 2.129), (0.8405, 0.5082, 1.107)], [], [(1, 0, 2, 3), (7, 6, 4, 5), (8, 11, 10, 9), (13, 14, 15, 12)])
_uv = me_cube_003.uv_layers.new(name='UVMap')
_uv.uv.foreach_set('vector', [0.625, 0.6667, 0.625, 0.6228, 0.625, 0.6263, 0.625, 0.6667, 0.625, 0.6263, 0.625, 0.6228, 0.625, 0.5833, 0.625, 0.5833, 0.75, 0.6667, 0.6368, 0.6667, 0.639, 0.6667, 0.75, 0.6667, 0.75, 0.5833, 0.6392, 0.5833, 0.6337, 0.5833, 0.75, 0.5833])
me_cube_003.materials.append(mat_material)
me_cube_003.use_mirror_vertex_groups = False
me_cube_003.update()
me_cylinder_003 = bpy.data.meshes.new('Cylinder.003')
me_cylinder_003.from_pydata([(0.1434, 0.7287, 0.8548), (-0.001522, 0.743, 0.8548), (0.2828, 0.6864, 0.8548), (0.4112, 0.6178, 0.8548), (0.5238, 0.5254, 0.8548), (0.6162, 0.4128, 0.8548), (0.6849, 0.2843, 0.8548), (0.7272, 0.1449, 0.8548), (0.7414, -3.248e-08, 0.8548), (0.7272, -0.1449, 0.8548), (0.6849, -0.2843, 0.8548), (0.6162, -0.4128, 0.8548), (0.5238, -0.5254, 0.8548), (0.4112, -0.6178, 0.8548), (0.2828, -0.6864, 0.8548), (0.1434, -0.7287, 0.8548), (-0.001523, -0.743, 0.8548), (-0.1465, -0.7287, 0.8548), (-0.2858, -0.6864, 0.8548), (-0.4143, -0.6178, 0.8548), (-0.5269, -0.5254, 0.8548), (-0.6193, -0.4128, 0.8548), (-0.6879, -0.2843, 0.8548), (-0.7302, -0.1449, 0.8548), (-0.7445, 8.86e-09, 0.8548), (-0.7302, 0.1449, 0.8548), (-0.6879, 0.2843, 0.8548), (-0.6193, 0.4128, 0.8548), (-0.5269, 0.5254, 0.8548), (-0.4143, 0.6178, 0.8548), (-0.2858, 0.6864, 0.8548), (-0.1465, 0.7287, 0.8548), (0.05735, 0.296, 0.8548), (-0.001523, 0.3018, 0.8548), (0.114, 0.2788, 0.8548), (0.1661, 0.2509, 0.8548), (0.2118, 0.2134, 0.8548), (0.2494, 0.1676, 0.8548), (0.2773, 0.1155, 0.8548), (0.2944, 0.05887, 0.8548), (0.3002, -1.319e-08, 0.8548), (0.2944, -0.05887, 0.8548), (0.2773, -0.1155, 0.8548), (0.2494, -0.1676, 0.8548), (0.2118, -0.2134, 0.8548), (0.1661, -0.2509, 0.8548), (0.114, -0.2788, 0.8548), (0.05735, -0.296, 0.8548), (-0.001523, -0.3018, 0.8548), (-0.06039, -0.296, 0.8548), (-0.117, -0.2788, 0.8548), (-0.1692, -0.2509, 0.8548), (-0.2149, -0.2134, 0.8548), (-0.2524, -0.1676, 0.8548), (-0.2803, -0.1155, 0.8548), (-0.2975, -0.05887, 0.8548), (-0.3033, 3.598e-09, 0.8548), (-0.2975, 0.05887, 0.8548), (-0.2803, 0.1155, 0.8548), (-0.2524, 0.1676, 0.8548), (-0.2149, 0.2134, 0.8548), (-0.1692, 0.2509, 0.8548), (-0.117, 0.2788, 0.8548), (-0.06039, 0.296, 0.8548)], [], [(19, 18, 50, 51), (6, 5, 37, 38), (20, 19, 51, 52), (7, 6, 38, 39), (21, 20, 52, 53), (8, 7, 39, 40), (22, 21, 53, 54), (9, 8, 40, 41), (23, 22, 54, 55), (10, 9, 41, 42), (24, 23, 55, 56), (11, 10, 42, 43), (25, 24, 56, 57), (12, 11, 43, 44), (26, 25, 57, 58), (13, 12, 44, 45), (27, 26, 58, 59), (14, 13, 45, 46), (0, 1, 33, 32), (28, 27, 59, 60), (15, 14, 46, 47), (2, 0, 32, 34), (29, 28, 60, 61), (16, 15, 47, 48), (3, 2, 34, 35), (30, 29, 61, 62), (17, 16, 48, 49), (4, 3, 35, 36), (31, 30, 62, 63), (18, 17, 49, 50), (5, 4, 36, 37), (1, 31, 63, 33)])
_uv = me_cylinder_003.uv_layers.new(name='UVMap')
_uv.uv.foreach_set('vector', [0.4062, 1.0, 0.4375, 1.0, 0.4375, 1.0, 0.4062, 1.0, 0.8125, 1.0, 0.8438, 1.0, 0.8438, 1.0, 0.8125, 1.0, 0.375, 1.0, 0.4062, 1.0, 0.4062, 1.0, 0.375, 1.0, 0.7812, 1.0, 0.8125, 1.0, 0.8125, 1.0, 0.7812, 1.0, 0.3438, 1.0, 0.375, 1.0, 0.375, 1.0, 0.3438, 1.0, 0.75, 1.0, 0.7812, 1.0, 0.7812, 1.0, 0.75, 1.0, 0.3125, 1.0, 0.3438, 1.0, 0.3438, 1.0, 0.3125, 1.0, 0.7188, 1.0, 0.75, 1.0, 0.75, 1.0, 0.7188, 1.0, 0.2812, 1.0, 0.3125, 1.0, 0.3125, 1.0, 0.2812, 1.0, 0.6875, 1.0, 0.7188, 1.0, 0.7188, 1.0, 0.6875, 1.0, 0.25, 1.0, 0.2812, 1.0, 0.2812, 1.0, 0.25, 1.0, 0.6562, 1.0, 0.6875, 1.0, 0.6875, 1.0, 0.6562, 1.0, 0.2188, 1.0, 0.25, 1.0, 0.25, 1.0, 0.2188, 1.0, 0.625, 1.0, 0.6562, 1.0, 0.6562, 1.0, 0.625, 1.0, 0.1875, 1.0, 0.2188, 1.0, 0.2188, 1.0, 0.1875, 1.0, 0.5938, 1.0, 0.625, 1.0, 0.625, 1.0, 0.5938, 1.0, 0.1562, 1.0, 0.1875, 1.0, 0.1875, 1.0, 0.1562, 1.0, 0.5625, 1.0, 0.5938, 1.0, 0.5938, 1.0, 0.5625, 1.0, 0.9688, 1.0, 1.0, 1.0, 1.0, 1.0, 0.9688, 1.0, 0.125, 1.0, 0.1562, 1.0, 0.1562, 1.0, 0.125, 1.0, 0.5312, 1.0, 0.5625, 1.0, 0.5625, 1.0, 0.5312, 1.0, 0.9375, 1.0, 0.9688, 1.0, 0.9688, 1.0, 0.9375, 1.0, 0.09375, 1.0, 0.125, 1.0, 0.125, 1.0, 0.09375, 1.0, 0.5, 1.0, 0.5312, 1.0, 0.5312, 1.0, 0.5, 1.0, 0.9062, 1.0, 0.9375, 1.0, 0.9375, 1.0, 0.9062, 1.0, 0.0625, 1.0, 0.09375, 1.0, 0.09375, 1.0, 0.0625, 1.0, 0.4688, 1.0, 0.5, 1.0, 0.5, 1.0, 0.4688, 1.0, 0.875, 1.0, 0.9062, 1.0, 0.9062, 1.0, 0.875, 1.0, 0.03125, 1.0, 0.0625, 1.0, 0.0625, 1.0, 0.03125, 1.0, 0.4375, 1.0, 0.4688, 1.0, 0.4688, 1.0, 0.4375, 1.0, 0.8438, 1.0, 0.875, 1.0, 0.875, 1.0, 0.8438, 1.0, 0.0, 1.0, 0.03125, 1.0, 0.03125, 1.0, 0.0, 1.0])
me_cylinder_003.update()
me_cylinder_004 = bpy.data.meshes.new('Cylinder.004')
me_cylinder_004.from_pydata([(0.1434, 0.7287, 0.8548), (-0.001522, 0.743, 0.8548), (0.2828, 0.6864, 0.8548), (0.4112, 0.6178, 0.8548), (0.5238, 0.5254, 0.8548), (0.6162, 0.4128, 0.8548), (0.6849, 0.2843, 0.8548), (0.7272, 0.1449, 0.8548), (0.7414, -3.248e-08, 0.8548), (0.7272, -0.1449, 0.8548), (0.6849, -0.2843, 0.8548), (0.6162, -0.4128, 0.8548), (0.5238, -0.5254, 0.8548), (0.4112, -0.6178, 0.8548), (0.2828, -0.6864, 0.8548), (0.1434, -0.7287, 0.8548), (-0.001523, -0.743, 0.8548), (-0.1465, -0.7287, 0.8548), (-0.2858, -0.6864, 0.8548), (-0.4143, -0.6178, 0.8548), (-0.5269, -0.5254, 0.8548), (-0.6193, -0.4128, 0.8548), (-0.6879, -0.2843, 0.8548), (-0.7302, -0.1449, 0.8548), (-0.7445, 8.86e-09, 0.8548), (-0.7302, 0.1449, 0.8548), (-0.6879, 0.2843, 0.8548), (-0.6193, 0.4128, 0.8548), (-0.5269, 0.5254, 0.8548), (-0.4143, 0.6178, 0.8548), (-0.2858, 0.6864, 0.8548), (-0.1465, 0.7287, 0.8548), (0.05735, 0.296, 0.8548), (-0.001523, 0.3018, 0.8548), (0.114, 0.2788, 0.8548), (0.1661, 0.2509, 0.8548), (0.2118, 0.2134, 0.8548), (0.2494, 0.1676, 0.8548), (0.2773, 0.1155, 0.8548), (0.2944, 0.05887, 0.8548), (0.3002, -1.319e-08, 0.8548), (0.2944, -0.05887, 0.8548), (0.2773, -0.1155, 0.8548), (0.2494, -0.1676, 0.8548), (0.2118, -0.2134, 0.8548), (0.1661, -0.2509, 0.8548), (0.114, -0.2788, 0.8548), (0.05735, -0.296, 0.8548), (-0.001523, -0.3018, 0.8548), (-0.06039, -0.296, 0.8548), (-0.117, -0.2788, 0.8548), (-0.1692, -0.2509, 0.8548), (-0.2149, -0.2134, 0.8548), (-0.2524, -0.1676, 0.8548), (-0.2803, -0.1155, 0.8548), (-0.2975, -0.05887, 0.8548), (-0.3033, 3.598e-09, 0.8548), (-0.2975, 0.05887, 0.8548), (-0.2803, 0.1155, 0.8548), (-0.2524, 0.1676, 0.8548), (-0.2149, 0.2134, 0.8548), (-0.1692, 0.2509, 0.8548), (-0.117, 0.2788, 0.8548), (-0.06039, 0.296, 0.8548)], [], [(19, 18, 50, 51), (6, 5, 37, 38), (20, 19, 51, 52), (7, 6, 38, 39), (21, 20, 52, 53), (8, 7, 39, 40), (22, 21, 53, 54), (9, 8, 40, 41), (23, 22, 54, 55), (10, 9, 41, 42), (24, 23, 55, 56), (11, 10, 42, 43), (25, 24, 56, 57), (12, 11, 43, 44), (26, 25, 57, 58), (13, 12, 44, 45), (27, 26, 58, 59), (14, 13, 45, 46), (0, 1, 33, 32), (28, 27, 59, 60), (15, 14, 46, 47), (2, 0, 32, 34), (29, 28, 60, 61), (16, 15, 47, 48), (3, 2, 34, 35), (30, 29, 61, 62), (17, 16, 48, 49), (4, 3, 35, 36), (31, 30, 62, 63), (18, 17, 49, 50), (5, 4, 36, 37), (1, 31, 63, 33)])
_uv = me_cylinder_004.uv_layers.new(name='UVMap')
_uv.uv.foreach_set('vector', [0.4062, 1.0, 0.4375, 1.0, 0.4375, 1.0, 0.4062, 1.0, 0.8125, 1.0, 0.8438, 1.0, 0.8438, 1.0, 0.8125, 1.0, 0.375, 1.0, 0.4062, 1.0, 0.4062, 1.0, 0.375, 1.0, 0.7812, 1.0, 0.8125, 1.0, 0.8125, 1.0, 0.7812, 1.0, 0.3438, 1.0, 0.375, 1.0, 0.375, 1.0, 0.3438, 1.0, 0.75, 1.0, 0.7812, 1.0, 0.7812, 1.0, 0.75, 1.0, 0.3125, 1.0, 0.3438, 1.0, 0.3438, 1.0, 0.3125, 1.0, 0.7188, 1.0, 0.75, 1.0, 0.75, 1.0, 0.7188, 1.0, 0.2812, 1.0, 0.3125, 1.0, 0.3125, 1.0, 0.2812, 1.0, 0.6875, 1.0, 0.7188, 1.0, 0.7188, 1.0, 0.6875, 1.0, 0.25, 1.0, 0.2812, 1.0, 0.2812, 1.0, 0.25, 1.0, 0.6562, 1.0, 0.6875, 1.0, 0.6875, 1.0, 0.6562, 1.0, 0.2188, 1.0, 0.25, 1.0, 0.25, 1.0, 0.2188, 1.0, 0.625, 1.0, 0.6562, 1.0, 0.6562, 1.0, 0.625, 1.0, 0.1875, 1.0, 0.2188, 1.0, 0.2188, 1.0, 0.1875, 1.0, 0.5938, 1.0, 0.625, 1.0, 0.625, 1.0, 0.5938, 1.0, 0.1562, 1.0, 0.1875, 1.0, 0.1875, 1.0, 0.1562, 1.0, 0.5625, 1.0, 0.5938, 1.0, 0.5938, 1.0, 0.5625, 1.0, 0.9688, 1.0, 1.0, 1.0, 1.0, 1.0, 0.9688, 1.0, 0.125, 1.0, 0.1562, 1.0, 0.1562, 1.0, 0.125, 1.0, 0.5312, 1.0, 0.5625, 1.0, 0.5625, 1.0, 0.5312, 1.0, 0.9375, 1.0, 0.9688, 1.0, 0.9688, 1.0, 0.9375, 1.0, 0.09375, 1.0, 0.125, 1.0, 0.125, 1.0, 0.09375, 1.0, 0.5, 1.0, 0.5312, 1.0, 0.5312, 1.0, 0.5, 1.0, 0.9062, 1.0, 0.9375, 1.0, 0.9375, 1.0, 0.9062, 1.0, 0.0625, 1.0, 0.09375, 1.0, 0.09375, 1.0, 0.0625, 1.0, 0.4688, 1.0, 0.5, 1.0, 0.5, 1.0, 0.4688, 1.0, 0.875, 1.0, 0.9062, 1.0, 0.9062, 1.0, 0.875, 1.0, 0.03125, 1.0, 0.0625, 1.0, 0.0625, 1.0, 0.03125, 1.0, 0.4375, 1.0, 0.4688, 1.0, 0.4688, 1.0, 0.4375, 1.0, 0.8438, 1.0, 0.875, 1.0, 0.875, 1.0, 0.8438, 1.0, 0.0, 1.0, 0.03125, 1.0, 0.03125, 1.0, 0.0, 1.0])
me_cylinder_004.update()
me_cube_004 = bpy.data.meshes.new('Cube.004')
me_cube_004.from_pydata([(0.0, -0.4463, 1.115)], [], [])
_uv = me_cube_004.uv_layers.new(name='UVMap')
_uv.uv.foreach_set('vector', [])
me_cube_004.materials.append(mat_material)
me_cube_004.use_mirror_vertex_groups = False
me_cube_004.update()
me_cube_005 = bpy.data.meshes.new('Cube.005')
me_cube_005.from_pydata([(0.0, -1.091, 0.7387), (0.0, 0.9208, 0.6452), (0.0, 0.5082, 1.108), (0.0, -0.4463, 1.115), (0.1567, -0.4771, 1.0), (0.1195, 0.517, 1.0)], [], [(0, 4, 3), (5, 1, 2)])
_uv = me_cube_005.uv_layers.new(name='UVMap')
_uv.uv.foreach_set('vector', [0.7451, 0.75, 0.7451, 0.6667, 0.7451, 0.6667, 0.7337, 0.5833, 0.75, 0.5, 0.75, 0.5833])
me_cube_005.materials.append(mat_material)
me_cube_005.use_mirror_vertex_groups = False
me_cube_005.update()
me_cube_006 = bpy.data.meshes.new('Cube.006')
me_cube_006.from_pydata([(-1.0, -1.0, -1.0), (-1.0, -1.0, -0.1119), (-1.0, 0.4362, -1.0), (-1.0, 0.4362, 1.0), (1.0, 0.5919, -1.517), (1.0, 0.5919, -0.6287), (1.0, 1.0, -1.625), (1.0, 1.0, 0.3749), (0.8009, 0.9439, -1.553), (0.8009, 0.9439, 0.4474), (0.8009, 0.4335, -1.465), (0.8009, 0.4335, -0.5772), (0.7065, 1.101, 5.863), (0.8217, 1.157, 5.735), (0.8217, 1.004, 5.642), (0.7065, 0.9655, 5.693)], [], [(0, 1, 3, 2), (8, 9, 7, 6), (6, 7, 5, 4), (10, 11, 1, 0), (8, 6, 4, 10), (9, 3, 1, 11), (7, 9, 12, 13), (2, 8, 10, 0), (4, 5, 11, 10), (2, 3, 9, 8), (13, 12, 15, 14), (9, 11, 15, 12), (5, 7, 13, 14), (11, 5, 14, 15)])
_uv = me_cube_006.uv_layers.new(name='UVMap')
_uv.uv.foreach_set('vector', [0.375, 0.0, 0.625, 0.0, 0.625, 0.25, 0.375, 0.25, 0.375, 0.4751, 0.625, 0.4751, 0.625, 0.5, 0.375, 0.5, 0.375, 0.5, 0.625, 0.5, 0.625, 0.75, 0.375, 0.75, 0.375, 0.7749, 0.625, 0.7749, 0.625, 1.0, 0.375, 1.0, 0.3501, 0.5, 0.375, 0.5, 0.375, 0.75, 0.3501, 0.75, 0.6499, 0.5, 0.875, 0.5, 0.875, 0.75, 0.6499, 0.75, 0.625, 0.5, 0.625, 0.4751, 0.625, 0.4751, 0.625, 0.5, 0.125, 0.5, 0.3501, 0.5, 0.3501, 0.75, 0.125, 0.75, 0.375, 0.75, 0.625, 0.75, 0.625, 0.7749, 0.375, 0.7749, 0.375, 0.25, 0.625, 0.25, 0.625, 0.4751, 0.375, 0.4751, 0.625, 0.5, 0.6499, 0.5, 0.6499, 0.75, 0.625, 0.75, 0.6499, 0.5, 0.6499, 0.75, 0.6499, 0.75, 0.6499, 0.5, 0.625, 0.75, 0.625, 0.5, 0.625, 0.5, 0.625, 0.75, 0.625, 0.7749, 0.625, 0.75, 0.625, 0.75, 0.625, 0.7749])
me_cube_006.update()
me_cube_007 = bpy.data.meshes.new('Cube.007')
me_cube_007.from_pydata([(0.0, 0.4108, 2.303), (0.0, -0.212, 1.991), (0.07776, 0.4108, 2.303), (0.04317, -0.212, 1.991), (0.0, 0.3823, 2.442)], [], [(3, 2, 4), (2, 0, 4), (1, 3, 4)])
_uv = me_cube_007.uv_layers.new(name='UVMap')
_uv.uv.foreach_set('vector', [0.7428, 0.6667, 0.7383, 0.5833, 0.7428, 0.6667, 0.7383, 0.5833, 0.75, 0.5833, 0.7383, 0.5833, 0.75, 0.6667, 0.7428, 0.6667, 0.75, 0.6667])
me_cube_007.materials.append(mat_material)
me_cube_007.use_mirror_vertex_groups = False
me_cube_007.update()

# ---- objects
ob_cube = bpy.data.objects.new('Cube', me_cube)
ob_cylinder = bpy.data.objects.new('Cylinder', me_cylinder)
ob_cylinder_001 = bpy.data.objects.new('Cylinder.001', me_cylinder_002)
ob_cube_001 = bpy.data.objects.new('Cube.001', me_cube_003)
ob_cylinder_002 = bpy.data.objects.new('Cylinder.002', me_cylinder_003)
ob_cylinder_003 = bpy.data.objects.new('Cylinder.003', me_cylinder_004)
ob_cube_002 = bpy.data.objects.new('Cube.002', me_cube_004)
ob_cube_003 = bpy.data.objects.new('Cube.003', me_cube_005)
ob_wings = bpy.data.objects.new('Wings', me_cube_006)
ob_cube_005 = bpy.data.objects.new('Cube.005', me_cube_007)

# ---- transforms, parenting, visibility, modifiers, constraints
ob_cube.location = (0.0, 0.0, 0.0)
ob_cube.scale = (2.09, 3.207, 1.0)
ob_cube.lock_rotations_4d = False
ob_cube.empty_display_type = 'ARROWS'
ob_cube.lineart.crease_threshold = 0.0
_m = ob_cube.modifiers.new('Mirror', 'MIRROR')
ob_cylinder.location = (2.036, -1.458, -0.2229)
ob_cylinder.rotation_euler = (0.0, 1.551, 0.0)
ob_cylinder.scale = (0.699, 0.6989, 0.3615)
_m = ob_cylinder.modifiers.new('Mirror', 'MIRROR')
_m.mirror_object = ob_cube
ob_cylinder_001.location = (2.036, 1.673, -0.2229)
ob_cylinder_001.rotation_euler = (0.0, 1.551, 0.0)
ob_cylinder_001.scale = (0.699, 0.6989, 0.3615)
_m = ob_cylinder_001.modifiers.new('Mirror', 'MIRROR')
_m.mirror_object = ob_cube
ob_cube_001.location = (0.0, 0.0, 0.0)
ob_cube_001.scale = (2.09, 3.207, 1.0)
ob_cube_001.lock_rotations_4d = False
ob_cube_001.empty_display_type = 'ARROWS'
ob_cube_001.lineart.crease_threshold = 0.0
_m = ob_cube_001.modifiers.new('Mirror', 'MIRROR')
ob_cylinder_002.location = (2.036, -1.458, -0.2229)
ob_cylinder_002.rotation_euler = (0.0, 1.551, 0.0)
ob_cylinder_002.scale = (0.699, 0.6989, 0.3615)
_m = ob_cylinder_002.modifiers.new('Mirror', 'MIRROR')
_m.mirror_object = ob_cube
ob_cylinder_003.location = (2.036, 1.673, -0.2229)
ob_cylinder_003.rotation_euler = (0.0, 1.551, 0.0)
ob_cylinder_003.scale = (0.699, 0.6989, 0.3615)
_m = ob_cylinder_003.modifiers.new('Mirror', 'MIRROR')
_m.mirror_object = ob_cube
ob_cube_002.location = (0.0, 0.0, 0.0)
ob_cube_002.scale = (2.09, 3.207, 1.0)
ob_cube_002.lock_rotations_4d = False
ob_cube_002.empty_display_type = 'ARROWS'
ob_cube_002.lineart.crease_threshold = 0.0
_m = ob_cube_002.modifiers.new('Mirror', 'MIRROR')
ob_cube_003.location = (0.0, 0.0, 0.0)
ob_cube_003.scale = (2.09, 3.207, 1.0)
ob_cube_003.lock_rotations_4d = False
ob_cube_003.empty_display_type = 'ARROWS'
ob_cube_003.lineart.crease_threshold = 0.0
_m = ob_cube_003.modifiers.new('Mirror', 'MIRROR')
ob_wings.location = (3.305, 0.522, 0.8555)
ob_wings.scale = (1.452, 1.796, 0.1192)
_m = ob_wings.modifiers.new('Mirror', 'MIRROR')
_m.mirror_object = ob_cube
ob_cube_005.location = (0.0, 0.0, 0.0)
ob_cube_005.scale = (2.09, 3.207, 1.0)
ob_cube_005.lock_rotations_4d = False
ob_cube_005.empty_display_type = 'ARROWS'
ob_cube_005.lineart.crease_threshold = 0.0
_m = ob_cube_005.modifiers.new('Mirror', 'MIRROR')

# ---- collection membership
col_collection.objects.link(ob_cube)
col_collection.objects.link(ob_cylinder)
col_collection.objects.link(ob_cylinder_001)
col_collection.objects.link(ob_cube_001)
col_collection.objects.link(ob_cylinder_002)
col_collection.objects.link(ob_cylinder_003)
col_collection.objects.link(ob_cube_002)
col_collection.objects.link(ob_cube_003)
col_collection.objects.link(ob_wings)
col_collection.objects.link(ob_cube_005)

# ---- scene / render settings (as saved in the file)
scene.frame_start = 1; scene.frame_end = 250; scene.frame_set(1)
scene.render.engine = 'BLENDER_EEVEE_NEXT'
scene.cycles.sampling_pattern = 'TABULATED_SOBOL'
scene.cycles.use_light_tree = False
scene.view_settings.view_transform = 'Filmic'
bpy.context.view_layer.update()

# ---- added for rendering (the .blend has no active camera and no usable light): camera, sun
cam_auto = bpy.data.cameras.new('AutoCamera')
cam_auto.lens = 50.0
cam_auto.sensor_width = 36.0
cam_auto.clip_end = 1000.0
ob_auto_camera = bpy.data.objects.new('AutoCamera', cam_auto)
scene.collection.objects.link(ob_auto_camera)
ob_auto_camera.location = (11.446, -14.1318, 9.87172)
ob_auto_camera.rotation_euler = (1.09748, -7.21219e-08, 0.694738)
scene.camera = ob_auto_camera
light_auto_sun = bpy.data.lights.new('AutoSun', 'SUN')
light_auto_sun.energy = 3.0
light_auto_sun.angle = 0.0523599
ob_auto_sun = bpy.data.objects.new('AutoSun', light_auto_sun)
scene.collection.objects.link(ob_auto_sun)
ob_auto_sun.rotation_euler = (0.872665, 0.174533, 0.523599)
bpy.context.view_layer.update()
